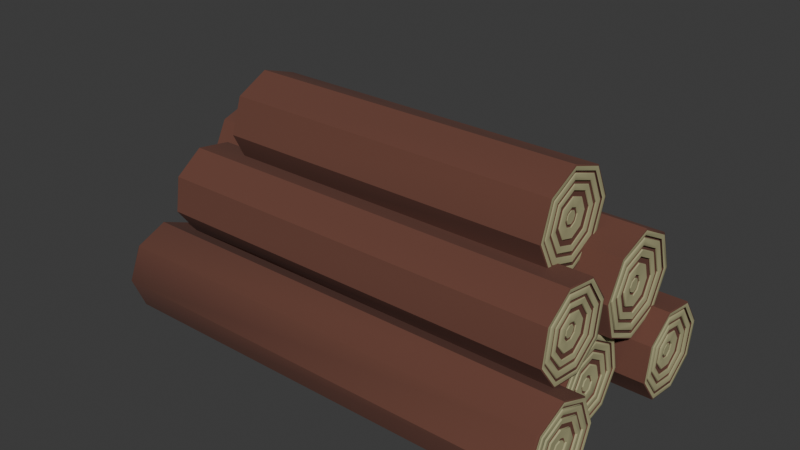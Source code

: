 # Source: baumstamm_stapel_low.blend  (saved by Blender 4.4.30; exported with 4.5.12 LTS)
import bpy
from mathutils import Matrix  # noqa: F401  (used for matrix-valued properties, if any)

bpy.ops.wm.read_factory_settings(use_empty=True)
scene = bpy.context.scene
scene.name = 'Scene'

# ---- collections
col_collection = bpy.data.collections.new('Collection'); scene.collection.children.link(col_collection)

# ---- materials (node trees are filled in below, after node groups)
mat_material = bpy.data.materials.new('Material')
mat_material_001 = bpy.data.materials.new('Material.001')

# ---- node groups
ng_smooth_by_angle = bpy.data.node_groups.new('Smooth by Angle', 'GeometryNodeTree')
_s = ng_smooth_by_angle.interface.new_socket(name='Mesh', in_out='OUTPUT', socket_type='NodeSocketGeometry')
_s = ng_smooth_by_angle.interface.new_socket(name='Mesh', in_out='INPUT', socket_type='NodeSocketGeometry')
_s = ng_smooth_by_angle.interface.new_socket(name='Angle', in_out='INPUT', socket_type='NodeSocketFloat')
_s.subtype = 'ANGLE'
_s.default_value = 0.5236
_s.min_value = 0.0
_s.max_value = 3.142
_s.description = 'Maximum face angle for smooth edges'
_s = ng_smooth_by_angle.interface.new_socket(name='Ignore Sharpness', in_out='INPUT', socket_type='NodeSocketBool')
_s.force_non_field = True
ng_smooth_by_angle.description = 'Set the sharpness of mesh edges based on the angle between the neighboring faces'
ng_smooth_by_angle.is_modifier = True
_N = ng_smooth_by_angle.nodes; _L = ng_smooth_by_angle.links
n0 = _N.new('GeometryNodeSetShadeSmooth'); n0.name = 'Set Shade Smooth'; n0.location = (120, -80)
n0.domain = 'EDGE'
n1 = _N.new('GeometryNodeSetShadeSmooth'); n1.name = 'Set Shade Smooth.001'; n1.location = (300, -80)
n2 = _N.new('NodeGroupOutput'); n2.name = 'Group Output'; n2.location = (480, -80)
n3 = _N.new('GeometryNodeInputMeshEdgeAngle'); n3.name = 'Edge Angle'; n3.location = (-440, -240)
n4 = _N.new('NodeGroupInput'); n4.name = 'Group Input'; n4.location = (-80, -80)
n5 = _N.new('GeometryNodeInputEdgeSmooth'); n5.name = 'Is Edge Smooth'; n5.location = (-260, -120)
n6 = _N.new('GeometryNodeInputShadeSmooth'); n6.name = 'Is Shade Smooth'; n6.location = (-440, -397)
n7 = _N.new('FunctionNodeCompare'); n7.name = 'Compare'; n7.location = (-260, -260)
n7.operation = 'LESS_EQUAL'
n7.inputs[6].default_value = (0.0, 0.0, 0.0, 0.0)
n7.inputs[7].default_value = (0.0, 0.0, 0.0, 0.0)
n8 = _N.new('FunctionNodeBooleanMath'); n8.name = 'Boolean Math.001'; n8.location = (-80, -260)
n9 = _N.new('NodeGroupInput'); n9.name = 'Group Input.001'; n9.location = (-440, -329)
n10 = _N.new('NodeGroupInput'); n10.name = 'Group Input.002'; n10.location = (-259, -189)
n11 = _N.new('FunctionNodeBooleanMath'); n11.name = 'Boolean Math'; n11.location = (-80, -149)
n11.operation = 'OR'
n12 = _N.new('FunctionNodeBooleanMath'); n12.name = 'Boolean Math.002'; n12.location = (-260, -380)
n12.operation = 'OR'
n13 = _N.new('NodeGroupInput'); n13.name = 'Group Input.003'; n13.location = (-440, -460)
_L.new(n3.outputs[0], n7.inputs[0])
_L.new(n1.outputs[0], n2.inputs[0])
_L.new(n9.outputs[1], n7.inputs[1])
_L.new(n7.outputs[0], n8.inputs[0])
_L.new(n4.outputs[0], n0.inputs[0])
_L.new(n0.outputs[0], n1.inputs[0])
_L.new(n8.outputs[0], n0.inputs[2])
_L.new(n10.outputs[2], n11.inputs[1])
_L.new(n5.outputs[0], n11.inputs[0])
_L.new(n11.outputs[0], n0.inputs[1])
_L.new(n13.outputs[2], n12.inputs[1])
_L.new(n6.outputs[0], n12.inputs[0])
_L.new(n12.outputs[0], n8.inputs[1])
n2.is_active_output = True

# ---- material node trees
mat_material.use_nodes = True; mat_material.node_tree.nodes.clear()
_N = mat_material.node_tree.nodes; _L = mat_material.node_tree.links
n0 = _N.new('ShaderNodeBsdfPrincipled'); n0.name = 'Principled BSDF'; n0.location = (10, 300)
n0.inputs[0].default_value = (0.136, 0.05094, 0.0338, 1.0)
n0.inputs[2].default_value = 1.0
n1 = _N.new('ShaderNodeOutputMaterial'); n1.name = 'Material Output'; n1.location = (300, 300)
_L.new(n0.outputs[0], n1.inputs[0])
n1.is_active_output = True
mat_material_001.use_nodes = True; mat_material_001.node_tree.nodes.clear()
_N = mat_material_001.node_tree.nodes; _L = mat_material_001.node_tree.links
n0 = _N.new('ShaderNodeBsdfPrincipled'); n0.name = 'Principled BSDF'; n0.location = (10, 300)
n0.inputs[0].default_value = (0.3973, 0.3785, 0.2017, 1.0)
n0.inputs[2].default_value = 1.0
n1 = _N.new('ShaderNodeOutputMaterial'); n1.name = 'Material Output'; n1.location = (300, 300)
_L.new(n0.outputs[0], n1.inputs[0])
n1.is_active_output = True

# ---- world
world_world = bpy.data.worlds.new('World'); scene.world = world_world
world_world.use_nodes = True; world_world.node_tree.nodes.clear()
_N = world_world.node_tree.nodes; _L = world_world.node_tree.links
n0 = _N.new('ShaderNodeOutputWorld'); n0.name = 'World Output'; n0.location = (300, 300)
n1 = _N.new('ShaderNodeBackground'); n1.name = 'Background'; n1.location = (10, 300)
n1.inputs[0].default_value = (0.05088, 0.05088, 0.05088, 1.0)
_L.new(n1.outputs[0], n0.inputs[0])
n0.is_active_output = True
world_world.color = (0.05088, 0.05088, 0.05088)
world_world.use_sun_shadow = False
world_world.sun_shadow_jitter_overblur = 0.0

# ---- meshes
me_cylinder = bpy.data.meshes.new('Cylinder')
me_cylinder.from_pydata([(1.301, 0.1802, 0.1921), (1.301, 0.2606, 0.0001282), (1.31, 0.2493, 0.00712), (1.304, 0.252, -6.006e-05), (1.309, 0.1755, -0.1805), (1.301, 0.1804, -0.1919), (1.304, 0.1743, -0.1848), (1.309, -0.008781, -0.2555), (1.301, -0.01159, -0.2698), (1.303, -0.01059, -0.259), (1.3, -0.2014, -0.1897), (1.303, -0.1924, -0.1817), (1.308, -0.2609, 1.622e-05), (1.3, -0.2793, 3.711e-07), (1.303, -0.2667, 5.439e-07), (1.3, -0.2014, 0.1897), (1.303, -0.1927, 0.1816), (1.308, -0.008999, 0.2557), (1.301, -0.01159, 0.2698), (1.303, -0.01084, 0.2592), (1.309, 0.1679, 0.1864), (1.304, 0.1743, 0.1848), (1.316, 0.2176, 1.402e-05), (1.308, 0.2118, -2.515e-05), (1.317, 0.1559, -0.1578), (1.315, 0.1504, -0.1544), (1.307, -0.007124, -0.213), (1.316, -0.002741, -0.2209), (1.313, -0.004599, -0.2149), (1.315, -0.1576, -0.1547), (1.312, -0.1545, -0.1497), (1.306, -0.2158, 4.21e-07), (1.314, -0.2212, -2.666e-05), (1.312, -0.2156, 7.313e-07), (1.315, -0.1577, 0.1547), (1.312, -0.1545, 0.1497), (1.307, -0.007043, 0.213), (1.316, -0.002811, 0.2209), (1.313, -0.0046, 0.2149), (1.317, 0.1558, 0.1579), (1.315, 0.1504, 0.1544), (1.309, 0.2504, -0.00301), (1.318, 0.2443, -1.161e-06), (1.316, 0.2497, 7.175e-06), (1.318, 0.1703, -0.1753), (1.309, 0.1681, -0.1863), (1.316, 0.1742, -0.1798), (1.317, -0.005538, -0.2447), (1.315, -0.006071, -0.2516), (1.308, -0.1878, -0.1788), (1.315, -0.1804, -0.1752), (1.315, -0.2524, -4.746e-06), (1.308, -0.188, 0.1789), (1.315, -0.1804, 0.1752), (1.317, -0.005571, 0.2447), (1.315, -0.006067, 0.2516), (1.318, 0.1703, 0.1753), (1.309, 0.1755, 0.1804), (1.316, 0.1742, 0.1798), (1.309, 0.1922, 0.006977), (1.303, 0.1946, -6.48e-05), (1.308, 0.1933, -0.002989), (1.3, 0.1389, -0.1475), (1.302, 0.134, -0.1417), (1.306, -0.006287, -0.1937), (1.299, -0.009237, -0.2057), (1.301, -0.008052, -0.197), (1.298, -0.1531, -0.1435), (1.3, -0.1454, -0.1371), (1.305, -0.1955, 1.633e-05), (1.298, -0.2115, 4.62e-05), (1.3, -0.201, 2.5e-07), (1.298, -0.153, 0.1436), (1.3, -0.1457, 0.137), (1.306, -0.006506, 0.1938), (1.299, -0.009162, 0.2058), (1.301, -0.008321, 0.1971), (1.308, 0.1279, 0.1434), (1.302, 0.1341, 0.1418), (1.3, 0.2014, 6.206e-05), (1.303, 0.2079, -2.71e-05), (1.308, 0.1464, -0.1533), (1.303, 0.1437, -0.1523), (1.302, -0.008689, -0.212), (1.306, -0.1556, -0.1482), (1.301, -0.1568, -0.1478), (1.3, -0.2169, -5.201e-05), (1.306, -0.1555, 0.1483), (1.301, -0.1569, 0.1477), (1.302, -0.008827, 0.212), (1.3, 0.1389, 0.1476), (1.308, 0.1464, 0.1533), (1.303, 0.1436, 0.1524), (1.314, 0.1629, 1.489e-05), (1.313, 0.1136, -0.1137), (1.304, -0.00375, -0.1536), (1.311, -0.001027, -0.1567), (1.311, -0.1124, -0.1127), (1.309, -0.1095, -0.1077), (1.302, -0.153, 4.726e-07), (1.31, -0.1588, -2.186e-05), (1.308, -0.1532, 8.463e-07), (1.303, -0.1102, 0.1061), (1.311, -0.1125, 0.1127), (1.309, -0.1095, 0.1077), (1.311, -0.001083, 0.1567), (1.306, 0.1084, 0.1116), (1.313, 0.1135, 0.1138), (1.316, 0.1877, -1.059e-06), (1.314, 0.193, 7.037e-06), (1.316, 0.1305, -0.1328), (1.308, 0.1339, -0.1399), (1.314, 0.1343, -0.1372), (1.313, -0.002942, -0.1888), (1.305, -0.1411, -0.1344), (1.312, -0.1342, -0.1311), (1.311, -0.1876, -1.384e-06), (1.305, -0.1413, 0.1344), (1.312, -0.1342, 0.1311), (1.313, -0.002909, 0.1887), (1.316, 0.1304, 0.1328), (1.308, 0.1354, 0.1377), (1.314, 0.1343, 0.1372), (1.299, 0.1272, -0.0003652), (1.305, 0.125, 0.006682), (1.305, 0.1259, -0.00317), (1.298, 0.08774, -0.09039), (1.302, -0.001437, -0.1206), (1.296, -0.002807, -0.1243), (1.295, -0.08933, -0.08647), (1.3, -0.1184, 1.487e-05), (1.294, -0.1247, 3.879e-07), (1.295, -0.08972, 0.08625), (1.302, -0.001714, 0.1207), (1.296, -0.003181, 0.1245), (1.304, 0.08195, 0.09152), (1.298, 0.08861, 0.08981), (1.306, 0.157, -6.253e-05), (1.3, 0.1514, -7.928e-05), (1.299, 0.1049, -0.1098), (1.306, 0.1084, -0.1116), (1.298, -0.005358, -0.1517), (1.297, -0.111, -0.1051), (1.303, -0.1103, -0.106), (1.297, -0.1536, -0.0001052), (1.297, -0.1112, 0.105), (1.298, -0.005613, 0.1518), (1.304, -0.003674, 0.1535), (1.299, 0.1047, 0.1101), (1.309, 0.07105, 1.557e-05), (1.3, 0.04878, -0.03756), (1.307, 0.05179, -0.0419), (1.306, 0.009272, -0.05853), (1.297, -0.0323, -0.03794), (1.304, -0.03244, -0.04022), (1.302, -0.04905, 2.221e-05), (1.297, -0.03222, 0.03799), (1.304, -0.03249, 0.04016), (1.306, 0.009183, 0.05852), (1.301, 0.04887, 0.03747), (1.307, 0.05178, 0.0419), (1.313, 0.1211, -1.021e-06), (1.311, 0.126, 8.006e-06), (1.312, 0.08476, -0.08212), (1.304, 0.08753, -0.0883), (1.31, 0.08808, -0.08606), (1.309, 0.001712, -0.1166), (1.301, -0.08497, -0.08288), (1.307, -0.07898, -0.08037), (1.306, -0.1117, 4.459e-05), (1.3, -0.08522, 0.08284), (1.307, -0.07898, 0.08028), (1.309, 0.001664, 0.1166), (1.312, 0.08476, 0.08208), (1.304, 0.08916, 0.08602), (1.31, 0.08808, 0.08606), (1.294, 0.05691, 3.964e-07), (1.301, 0.05038, 0.006594), (1.296, 0.05209, -6.481e-05), (1.301, 0.05159, -0.002476), (1.293, 0.04089, -0.03506), (1.295, 0.03809, -0.03035), (1.299, 0.009378, -0.04043), (1.292, 0.005283, -0.04894), (1.294, 0.007397, -0.04263), (1.29, -0.0296, -0.03357), (1.292, -0.02333, -0.02948), (1.296, -0.03177, -9.646e-06), (1.291, -0.0355, 4.158e-07), (1.292, -0.02355, 0.02935), (1.299, 0.009417, 0.04055), (1.294, 0.007178, 0.04268), (1.3, 0.03215, 0.03264), (1.295, 0.03808, 0.03043), (1.301, 0.06549, -3.226e-05), (1.296, 0.06194, -2.414e-05), (1.296, 0.04413, -0.04019), (1.3, 0.007181, -0.05535), (1.294, 0.005376, -0.0539), (1.292, -0.03287, -0.03698), (1.288, -0.04342, 4.041e-07), (1.296, -0.04781, -3.231e-07), (1.291, -0.04795, -3.432e-05), (1.29, -0.0296, 0.03357), (1.292, -0.03294, 0.03691), (1.292, 0.005283, 0.04894), (1.3, 0.007264, 0.05534), (1.294, 0.005262, 0.05388), (1.293, 0.04089, 0.03506), (1.296, 0.04397, 0.04024), (1.306, 0.05167, -9.143e-05), (1.3, 0.03909, -0.02867), (1.306, 0.03956, -0.02679), (1.305, 0.01165, -0.03844), (1.297, -0.01989, -0.02791), (1.303, -0.01619, -0.02675), (1.301, -0.02755, 4.746e-05), (1.303, -0.0165, 0.02662), (1.297, -0.02009, 0.02796), (1.305, 0.01168, 0.03792), (1.306, 0.03975, 0.027), (1.3, 0.04044, 0.02663), (1.318, 0.2918, -6.054e-07), (1.316, 0.2965, 5.148e-05), (1.319, 0.2034, -0.2093), (1.314, 0.208, -0.2157), (1.318, -0.006562, -0.296), (1.316, -0.006674, -0.3025), (1.318, -0.2136, -0.2075), (1.314, -0.2223, -0.2146), (1.317, -0.3059, -1.454e-05), (1.318, -0.2122, 0.2087), (1.314, -0.2223, 0.2145), (1.318, -0.006558, 0.296), (1.316, -0.006765, 0.3025), (1.318, 0.2054, 0.2094), (1.318, 0.2716, 5.144e-08), (1.316, 0.2662, 0.0001041), (1.316, 0.1857, -0.1918), (1.318, 0.1905, -0.1951), (1.315, -0.006242, -0.2694), (1.317, -0.004755, -0.2744), (1.315, -0.1956, -0.1891), (1.317, -0.1982, -0.1933), (1.315, -0.273, -0.0002016), (1.317, -0.2778, 1.058e-06), (1.315, -0.1958, 0.1888), (1.317, -0.1981, 0.1934), (1.315, -0.006581, 0.2693), (1.317, -0.004753, 0.2744), (1.316, 0.1855, 0.192), (1.318, 0.1906, 0.195), (1.307, -0.2251, -0.2168), (1.31, -0.3135, -0.0002836), (1.307, -0.2251, 0.2168), (1.314, 0.2078, 0.2158), (1.312, -0.00844, 0.3049), (1.312, -0.008026, -0.3047), (1.313, 0.2973, 0.0002631), (-1.301, 0.1804, 0.1918), (-1.301, 0.2606, -0.0001411), (-1.304, 0.252, 0.0001094), (-1.309, 0.1755, -0.1804), (-1.301, 0.1801, -0.1921), (-1.304, 0.1743, -0.1848), (-1.308, -0.008999, -0.2557), (-1.301, -0.01166, -0.2698), (-1.303, -0.01084, -0.2592), (-1.3, -0.2014, -0.1896), (-1.303, -0.1927, -0.1816), (-1.308, -0.2609, -1.479e-05), (-1.3, -0.2793, 5.942e-06), (-1.303, -0.2667, -4.257e-05), (-1.3, -0.2014, 0.1897), (-1.303, -0.1925, 0.1815), (-1.309, -0.008836, 0.2556), (-1.3, -0.01165, 0.2698), (-1.303, -0.01092, 0.259), (-1.31, 0.168, 0.1863), (-1.304, 0.1741, 0.1849), (-1.308, 0.2118, 7.059e-05), (-1.316, 0.2176, -1.336e-05), (-1.317, 0.1558, -0.1579), (-1.315, 0.1504, -0.1544), (-1.307, -0.00702, -0.213), (-1.316, -0.002811, -0.2209), (-1.313, -0.004596, -0.2149), (-1.315, -0.1577, -0.1547), (-1.312, -0.1545, -0.1497), (-1.306, -0.2158, 2.488e-06), (-1.314, -0.2212, 2.47e-05), (-1.312, -0.2156, -2.393e-07), (-1.315, -0.1576, 0.1548), (-1.312, -0.1545, 0.1497), (-1.307, -0.007124, 0.213), (-1.316, -0.002744, 0.2209), (-1.313, -0.004599, 0.2149), (-1.317, 0.1559, 0.1579), (-1.315, 0.1504, 0.1544), (-1.31, 0.2493, -0.00712), (-1.318, 0.2443, 0.0001208), (-1.309, 0.2504, 0.003049), (-1.316, 0.2498, 6.207e-05), (-1.318, 0.1703, -0.1753), (-1.309, 0.1679, -0.1864), (-1.316, 0.1742, -0.1798), (-1.317, -0.005571, -0.2447), (-1.315, -0.006068, -0.2516), (-1.315, -0.1804, -0.1752), (-1.308, -0.188, -0.1789), (-1.315, -0.2524, 2.229e-05), (-1.315, -0.1805, 0.1752), (-1.308, -0.1878, 0.1788), (-1.317, -0.005706, 0.2448), (-1.315, -0.006242, 0.2517), (-1.318, 0.1702, 0.1755), (-1.309, 0.1755, 0.1805), (-1.315, 0.1741, 0.1799), (-1.308, 0.1933, 0.003033), (-1.303, 0.1946, 0.0001189), (-1.3, 0.1389, -0.1476), (-1.302, 0.1341, -0.1418), (-1.306, -0.006506, -0.1938), (-1.299, -0.009149, -0.2058), (-1.301, -0.008321, -0.1971), (-1.298, -0.153, -0.1436), (-1.3, -0.1457, -0.137), (-1.305, -0.1955, -1.585e-05), (-1.298, -0.2115, -0.0001048), (-1.3, -0.201, -4.578e-05), (-1.298, -0.1531, 0.1434), (-1.3, -0.1456, 0.1369), (-1.306, -0.006343, 0.1937), (-1.299, -0.00941, 0.2057), (-1.301, -0.008427, 0.1969), (-1.308, 0.128, 0.1433), (-1.302, 0.1338, 0.1419), (-1.3, 0.2014, -1.899e-05), (-1.303, 0.2079, 4.052e-05), (-1.308, 0.1464, -0.1533), (-1.303, 0.1437, -0.1524), (-1.302, -0.00876, -0.212), (-1.306, -0.1555, -0.1483), (-1.301, -0.1568, -0.1478), (-1.3, -0.217, 3.441e-05), (-1.306, -0.1556, 0.1482), (-1.301, -0.1568, 0.1478), (-1.302, -0.008689, 0.212), (-1.3, 0.1389, 0.1476), (-1.308, 0.1464, 0.1533), (-1.303, 0.1437, 0.1523), (-1.314, 0.1629, -1.392e-05), (-1.313, 0.1135, -0.1138), (-1.311, -0.00108, -0.1567), (-1.311, -0.1125, -0.1127), (-1.309, -0.1095, -0.1077), (-1.302, -0.153, 1.706e-06), (-1.31, -0.1588, 1.824e-05), (-1.308, -0.1532, -7.777e-07), (-1.303, -0.1103, 0.106), (-1.311, -0.1124, 0.1127), (-1.309, -0.1095, 0.1077), (-1.313, 0.0007295, 0.1616), (-1.31, -0.00135, 0.1557), (-1.306, 0.1084, 0.1116), (-1.313, 0.1136, 0.1138), (-1.309, 0.1922, -0.006976), (-1.316, 0.1877, 0.0001445), (-1.314, 0.193, 7.519e-05), (-1.316, 0.1305, -0.1328), (-1.308, 0.1279, -0.1434), (-1.314, 0.1343, -0.1372), (-1.308, 0.1354, -0.1377), (-1.313, -0.002907, -0.1887), (-1.312, -0.1342, -0.1311), (-1.305, -0.1413, -0.1344), (-1.311, -0.1876, 2.041e-05), (-1.312, -0.1342, 0.1311), (-1.305, -0.1411, 0.1344), (-1.314, -0.003125, 0.1833), (-1.312, -0.00383, 0.1902), (-1.316, 0.1303, 0.133), (-1.308, 0.1354, 0.1378), (-1.314, 0.1342, 0.1374), (-1.305, 0.1259, 0.003223), (-1.299, 0.1272, 0.0004188), (-1.298, 0.08861, -0.08981), (-1.302, -0.001714, -0.1207), (-1.296, -0.00318, -0.1245), (-1.295, -0.08972, -0.08625), (-1.3, -0.1184, -1.488e-05), (-1.294, -0.1247, -6.36e-05), (-1.295, -0.0895, 0.08617), (-1.302, -0.00149, 0.1206), (-1.296, -0.003242, 0.1242), (-1.298, 0.08755, 0.09051), (-1.307, 0.1571, 6.527e-05), (-1.3, 0.1514, 2.194e-05), (-1.299, 0.1048, -0.11), (-1.306, 0.1084, -0.1116), (-1.298, -0.005575, -0.1518), (-1.304, -0.003653, -0.1535), (-1.297, -0.1111, -0.105), (-1.303, -0.1102, -0.1061), (-1.297, -0.1536, 9.105e-05), (-1.297, -0.111, 0.1051), (-1.298, -0.005352, 0.1517), (-1.304, -0.00375, 0.1536), (-1.299, 0.1048, 0.1098), (-1.309, 0.07104, -2.781e-05), (-1.301, 0.04892, -0.03746), (-1.307, 0.05177, -0.04185), (-1.3, 0.007263, -0.05534), (-1.306, 0.009291, -0.05853), (-1.297, -0.03222, -0.03799), (-1.304, -0.03239, -0.04027), (-1.302, -0.04906, -7.457e-05), (-1.297, -0.0323, 0.03794), (-1.304, -0.03243, 0.04028), (-1.306, 0.009364, 0.05856), (-1.3, 0.04878, 0.03756), (-1.307, 0.05181, 0.04186), (-1.305, 0.125, -0.006681), (-1.313, 0.1211, 0.0002588), (-1.311, 0.126, 8.92e-05), (-1.312, 0.08494, -0.08195), (-1.304, 0.08195, -0.09152), (-1.31, 0.08808, -0.08606), (-1.304, 0.08916, -0.08602), (-1.309, 0.001812, -0.1166), (-1.307, -0.0789, -0.08041), (-1.3, -0.08522, -0.08284), (-1.306, -0.1118, 5.595e-05), (-1.307, -0.07904, 0.08035), (-1.301, -0.08498, 0.08287), (-1.309, 0.001658, 0.1166), (-1.312, 0.08469, 0.08222), (-1.304, 0.08747, 0.08838), (-1.31, 0.08801, 0.08617), (-1.294, 0.05691, 3.964e-07), (-1.301, 0.05155, 0.002465), (-1.296, 0.05209, 7.722e-05), (-1.293, 0.04089, -0.03506), (-1.295, 0.03808, -0.03043), (-1.299, 0.0114, -0.04013), (-1.292, 0.005283, -0.04894), (-1.29, -0.0296, -0.03357), (-1.292, -0.02355, -0.02935), (-1.296, -0.0317, -7.947e-05), (-1.291, -0.0355, 1.964e-07), (-1.292, -0.02333, 0.02946), (-1.299, 0.009558, 0.04052), (-1.294, 0.007388, 0.04262), (-1.299, 0.03551, 0.0308), (-1.295, 0.03811, 0.03034), (-1.301, 0.06563, 4.885e-05), (-1.296, 0.06195, 5.008e-05), (-1.296, 0.04402, -0.04022), (-1.294, 0.005269, -0.05389), (-1.292, -0.03293, -0.03692), (-1.289, -0.04342, 4.041e-07), (-1.296, -0.04782, 3.827e-07), (-1.291, -0.04795, 3.313e-05), (-1.29, -0.0296, 0.03357), (-1.292, -0.03287, 0.03699), (-1.292, 0.005283, 0.04894), (-1.3, 0.007181, 0.05535), (-1.294, 0.005376, 0.0539), (-1.293, 0.04089, 0.03506), (-1.296, 0.04413, 0.04019), (-1.301, 0.05038, -0.006644), (-1.307, 0.05165, 5.177e-05), (-1.3, 0.032, -0.03266), (-1.306, 0.03963, -0.02655), (-1.3, 0.04016, -0.02725), (-1.295, 0.006574, -0.04123), (-1.305, 0.01139, -0.03842), (-1.297, -0.02009, -0.02795), (-1.303, -0.0165, -0.02664), (-1.301, -0.02749, -1.961e-06), (-1.303, -0.0163, 0.02667), (-1.297, -0.01988, 0.02792), (-1.305, 0.01157, 0.03791), (-1.306, 0.03992, 0.02704), (-1.3, 0.04247, 0.02357), (-1.318, 0.2918, -4.676e-05), (-1.315, 0.297, -0.0004114), (-1.319, 0.2036, -0.2084), (-1.314, 0.2079, -0.2156), (-1.318, -0.006585, -0.2961), (-1.315, -0.007548, -0.303), (-1.318, -0.2124, -0.2075), (-1.314, -0.2221, -0.2145), (-1.317, -0.3055, 0.00053), (-1.318, -0.2124, 0.2077), (-1.314, -0.2223, 0.2145), (-1.318, -0.006564, 0.296), (-1.316, -0.006464, 0.3024), (-1.319, 0.2035, 0.2086), (-1.318, 0.2716, 1.719e-06), (-1.316, 0.2662, -7.659e-05), (-1.316, 0.1855, -0.192), (-1.318, 0.1906, -0.1952), (-1.315, -0.006457, -0.2693), (-1.317, -0.004745, -0.2744), (-1.315, -0.1957, -0.1889), (-1.317, -0.1983, -0.1934), (-1.315, -0.273, 0.000202), (-1.317, -0.2779, -1.196e-06), (-1.315, -0.1956, 0.1891), (-1.317, -0.1983, 0.1934), (-1.315, -0.006242, 0.2694), (-1.317, -0.004748, 0.2744), (-1.316, 0.1857, 0.1918), (-1.318, 0.1906, 0.1951), (-1.307, -0.2251, -0.2168), (-1.31, -0.3138, -0.0001554), (-1.307, -0.2251, 0.2168), (-1.314, 0.2082, 0.2153), (-1.312, -0.007764, 0.3049), (-1.307, -0.008262, -0.3068)], [], [(258, 225, 223), (212, 213, 215, 216, 217, 219, 220, 210), (3, 41, 2), (20, 21, 57), (46, 4, 45), (57, 58, 20), (60, 61, 59), (77, 78, 121), (1, 237, 238, 5), (121, 122, 77), (123, 125, 124), (135, 136, 174), (150, 151, 196), (160, 159, 209), (174, 175, 135), (178, 179, 177), (192, 193, 221), (179, 210, 177), (221, 220, 192), (48, 50, 47), (53, 55, 54), (22, 24, 25), (39, 22, 40), (112, 113, 110), (119, 122, 120), (96, 97, 98), (103, 105, 104), (165, 166, 163), (172, 175, 173), (196, 197, 198), (206, 209, 207), (257, 229, 227), (232, 256, 234), (255, 258, 223), (225, 257, 227), (256, 255, 234), (253, 232, 230), (229, 230, 228), (230, 232, 231), (253, 254, 232), (229, 257, 252), (229, 253, 230), (483, 482, 480, 479, 478, 476, 473, 471), (261, 301, 299), (304, 264, 262), (262, 305, 304), (317, 316, 278), (319, 318, 366), (370, 321, 372), (372, 371, 370), (383, 382, 335), (385, 384, 422), (426, 386, 428), (411, 410, 457), (420, 421, 469), (428, 427, 426), (441, 440, 470), (472, 443, 474), (454, 453, 484), (440, 471, 470), (474, 473, 472), (444, 476, 475), (308, 307, 306), (281, 297, 298), (373, 371, 369), (365, 362, 363), (429, 427, 425), (469, 466, 467), (518, 519, 497), (495, 516, 493), (493, 492, 491), (516, 515, 492), (517, 516, 495), (222, 224, 239, 236), (520, 515, 252, 257), (231, 233, 249, 247), (243, 228, 230, 245), (251, 235, 222, 236), (224, 226, 241, 239), (249, 233, 235, 251), (230, 231, 247, 245), (241, 226, 228, 243), (246, 248, 18, 15), (10, 242, 244, 13), (250, 237, 1, 0), (5, 238, 240, 8), (248, 250, 0, 18), (244, 246, 15, 13), (8, 240, 242, 10), (42, 22, 39, 56), (54, 37, 34, 53), (32, 29, 50, 51), (27, 24, 44, 47), (56, 39, 37, 54), (53, 34, 32, 51), (29, 27, 47, 50), (24, 22, 42, 44), (100, 97, 115, 116), (138, 123, 136, 148), (96, 94, 110, 113), (120, 107, 105, 119), (118, 103, 100, 116), (97, 96, 113, 115), (94, 93, 108, 110), (108, 93, 107, 120), (119, 105, 103, 118), (146, 134, 132, 145), (131, 129, 142, 144), (128, 126, 139, 141), (148, 136, 134, 146), (145, 132, 131, 144), (129, 128, 141, 142), (126, 123, 138, 139), (173, 160, 158, 172), (171, 157, 155, 169), (154, 152, 166, 168), (163, 151, 149, 161), (149, 160, 173, 161), (172, 158, 157, 171), (155, 154, 168, 169), (152, 151, 163, 166), (4, 41, 3, 6), (45, 4, 6), (2, 41, 43), (59, 61, 109), (124, 125, 162), (6, 3, 1, 5), (7, 45, 6, 9), (9, 6, 5, 8), (49, 7, 9, 11), (11, 9, 8, 10), (12, 49, 11, 14), (14, 11, 10, 13), (16, 52, 12, 14), (15, 16, 14, 13), (19, 17, 52, 16), (18, 19, 16, 15), (21, 20, 17, 19), (0, 21, 19, 18), (3, 2, 57, 21), (1, 3, 21, 0), (44, 42, 43, 46), (46, 43, 41, 4), (47, 44, 46, 48), (48, 46, 45, 7), (50, 48, 7, 49), (51, 50, 49, 12), (52, 53, 51, 12), (17, 55, 53, 52), (58, 56, 54, 55), (20, 58, 55, 17), (43, 42, 56, 58), (2, 43, 58, 57), (25, 81, 23, 22), (28, 26, 81, 25), (27, 28, 25, 24), (30, 84, 26, 28), (29, 30, 28, 27), (33, 31, 84, 30), (32, 33, 30, 29), (87, 31, 33, 35), (35, 33, 32, 34), (36, 87, 35, 38), (38, 35, 34, 37), (91, 36, 38, 40), (40, 38, 37, 39), (23, 91, 40, 22), (62, 79, 80, 82), (81, 82, 80, 23), (83, 65, 62, 82), (26, 83, 82, 81), (85, 67, 65, 83), (84, 85, 83, 26), (86, 70, 67, 85), (31, 86, 85, 84), (72, 70, 86, 88), (88, 86, 31, 87), (75, 72, 88, 89), (89, 88, 87, 36), (90, 75, 89, 92), (92, 89, 36, 91), (80, 79, 90, 92), (80, 92, 91, 23), (111, 61, 60, 63), (63, 60, 79, 62), (64, 111, 63, 66), (66, 63, 62, 65), (114, 64, 66, 68), (68, 66, 65, 67), (69, 114, 68, 71), (71, 68, 67, 70), (73, 117, 69, 71), (72, 73, 71, 70), (76, 74, 117, 73), (75, 76, 73, 72), (78, 77, 74, 76), (90, 78, 76, 75), (60, 59, 121, 78), (79, 60, 78, 90), (110, 108, 109, 112), (112, 109, 61, 111), (113, 112, 111, 64), (115, 113, 64, 114), (116, 115, 114, 69), (117, 118, 116, 69), (74, 119, 118, 117), (77, 122, 119, 74), (109, 108, 120, 122), (59, 109, 122, 121), (94, 140, 137, 93), (96, 95, 140, 94), (98, 143, 95, 96), (101, 99, 143, 98), (100, 101, 98, 97), (102, 99, 101, 104), (104, 101, 100, 103), (147, 102, 104, 105), (106, 147, 105, 107), (137, 106, 107, 93), (140, 139, 138, 137), (95, 141, 139, 140), (143, 142, 141, 95), (99, 144, 142, 143), (145, 144, 99, 102), (146, 145, 102, 147), (148, 146, 147, 106), (138, 148, 106, 137), (164, 125, 123, 126), (127, 164, 126, 128), (167, 127, 128, 129), (130, 167, 129, 131), (132, 170, 130, 131), (134, 133, 170, 132), (136, 135, 133, 134), (123, 124, 174, 136), (163, 161, 162, 165), (165, 162, 125, 164), (166, 165, 164, 127), (168, 166, 127, 167), (169, 168, 167, 130), (170, 171, 169, 130), (133, 172, 171, 170), (135, 175, 172, 133), (162, 161, 173, 175), (124, 162, 175, 174), (151, 150, 194, 149), (152, 197, 196, 151), (154, 153, 197, 152), (155, 201, 153, 154), (156, 201, 155, 157), (206, 156, 157, 158), (209, 206, 158, 160), (194, 159, 160, 149), (180, 176, 195, 196), (150, 196, 195, 194), (198, 183, 180, 196), (199, 185, 183, 198), (153, 199, 198, 197), (202, 200, 185, 199), (201, 202, 199, 153), (203, 200, 202, 204), (204, 202, 201, 156), (205, 203, 204, 207), (207, 204, 156, 206), (208, 205, 207, 209), (195, 176, 208, 209), (195, 209, 159, 194), (211, 179, 178, 181), (181, 178, 176, 180), (182, 211, 181, 184), (184, 181, 180, 183), (214, 182, 184, 186), (186, 184, 183, 185), (187, 214, 186, 188), (188, 186, 185, 200), (189, 218, 187, 188), (203, 189, 188, 200), (191, 190, 218, 189), (205, 191, 189, 203), (193, 192, 190, 191), (208, 193, 191, 205), (178, 177, 221, 193), (176, 178, 193, 208), (212, 210, 179, 211), (213, 212, 211, 182), (215, 213, 182, 214), (216, 215, 214, 187), (218, 217, 216, 187), (190, 219, 217, 218), (192, 220, 219, 190), (177, 210, 220, 221), (516, 517, 254, 253), (225, 224, 222, 223), (226, 224, 225, 227), (229, 228, 226, 227), (518, 486, 258, 255), (519, 518, 255, 256), (233, 231, 232, 234), (515, 516, 253, 252), (255, 235, 233, 234), (486, 488, 225, 258), (222, 235, 255, 223), (239, 238, 237, 236), (241, 240, 238, 239), (243, 242, 240, 241), (245, 244, 242, 243), (246, 244, 245, 247), (248, 246, 247, 249), (250, 248, 249, 251), (237, 250, 251, 236), (517, 519, 256, 254), (260, 263, 501, 500), (253, 229, 252), (232, 254, 256), (502, 487, 485, 499), (512, 496, 494, 510), (506, 508, 493, 491), (514, 499, 485, 498), (504, 489, 487, 502), (512, 514, 498, 496), (510, 494, 493, 508), (504, 506, 491, 489), (276, 511, 509, 273), (268, 271, 507, 505), (260, 500, 513, 259), (263, 266, 503, 501), (259, 513, 511, 276), (273, 509, 507, 271), (266, 268, 505, 503), (300, 315, 297, 281), (313, 311, 292, 295), (308, 287, 290, 310), (303, 282, 285, 306), (315, 313, 295, 297), (311, 310, 290, 292), (306, 285, 287, 308), (300, 281, 282, 303), (374, 354, 357, 376), (397, 408, 395, 385), (369, 352, 353, 373), (381, 379, 362, 365), (377, 376, 357, 360), (373, 353, 354, 374), (367, 351, 352, 369), (367, 381, 365, 351), (379, 377, 360, 362), (406, 405, 392, 394), (402, 389, 391, 404), (398, 386, 388, 400), (408, 406, 394, 395), (405, 404, 391, 392), (400, 388, 389, 402), (397, 385, 386, 398), (436, 435, 419, 421), (433, 432, 416, 418), (429, 413, 415, 430), (425, 423, 409, 411), (436, 421, 409, 423), (435, 433, 418, 419), (430, 415, 416, 432), (425, 411, 413, 429), (261, 299, 262, 264), (278, 316, 279), (299, 301, 302), (335, 382, 336), (366, 318, 368), (422, 384, 424), (484, 453, 483), (260, 261, 264, 263), (264, 304, 265, 267), (263, 264, 267, 266), (267, 265, 309, 269), (266, 267, 269, 268), (269, 309, 270, 272), (268, 269, 272, 271), (274, 272, 270, 312), (273, 271, 272, 274), (277, 274, 312, 275), (276, 273, 274, 277), (279, 277, 275, 278), (259, 276, 277, 279), (261, 279, 316, 301), (260, 259, 279, 261), (302, 300, 303, 305), (299, 302, 305, 262), (305, 303, 306, 307), (304, 305, 307, 265), (265, 307, 308, 309), (309, 308, 310, 270), (312, 270, 310, 311), (275, 312, 311, 314), (311, 313, 314), (317, 314, 313, 315), (278, 275, 314, 317), (302, 317, 315, 300), (301, 316, 317, 302), (283, 281, 280, 339), (286, 283, 339, 284), (281, 283, 282), (285, 282, 283, 286), (288, 286, 284, 342), (287, 285, 286, 288), (291, 288, 342, 289), (290, 287, 288, 291), (291, 289, 345, 293), (290, 291, 293, 292), (293, 345, 294, 296), (292, 293, 296, 295), (296, 294, 349, 298), (295, 296, 298, 297), (298, 349, 280, 281), (338, 337, 320, 340), (339, 280, 338, 340), (341, 340, 320, 323), (284, 339, 340, 341), (343, 341, 323, 325), (342, 284, 341, 343), (344, 343, 325, 328), (289, 342, 343, 344), (344, 328, 330, 346), (289, 344, 346, 345), (346, 330, 333, 347), (345, 346, 347, 294), (347, 333, 348, 350), (294, 347, 350, 349), (338, 350, 348, 337), (349, 350, 338, 280), (319, 366, 372, 321), (337, 319, 321, 320), (321, 370, 322, 324), (320, 321, 324, 323), (324, 322, 375, 326), (323, 324, 326, 325), (326, 375, 327, 329), (325, 326, 329, 328), (331, 329, 327, 378), (330, 328, 329, 331), (334, 331, 378, 332), (333, 330, 331, 334), (336, 334, 332, 335), (348, 333, 334, 336), (319, 336, 382, 318), (337, 348, 336, 319), (368, 367, 369, 371), (366, 368, 371, 372), (370, 371, 373, 322), (322, 373, 374, 375), (375, 374, 376, 327), (378, 327, 376, 377), (332, 378, 377, 380), (377, 379, 380), (383, 380, 379, 381), (335, 332, 380, 383), (368, 383, 381, 367), (318, 382, 383, 368), (352, 351, 396, 399), (353, 352, 399, 401), (355, 353, 401, 403), (358, 355, 403, 356), (353, 355, 354), (357, 354, 355, 358), (358, 356, 359, 361), (357, 358, 361, 360), (361, 359, 407, 363), (360, 361, 363, 362), (363, 407, 364, 365), (365, 364, 396, 351), (399, 396, 397, 398), (401, 399, 398, 400), (403, 401, 400, 402), (356, 403, 402, 404), (356, 404, 405, 359), (359, 405, 406, 407), (407, 406, 408, 364), (364, 408, 397, 396), (385, 422, 428, 386), (386, 426, 387, 388), (388, 387, 431, 389), (389, 431, 390, 391), (392, 391, 390, 434), (394, 392, 434, 393), (395, 394, 393, 437), (385, 395, 437, 384), (424, 423, 425, 427), (422, 424, 427, 428), (426, 427, 429, 387), (387, 429, 430, 431), (431, 430, 432, 390), (434, 390, 432, 433), (393, 434, 433, 435), (437, 393, 435, 438), (435, 436, 438), (424, 438, 436, 423), (384, 437, 438, 424), (411, 409, 455, 410), (413, 411, 457, 412), (415, 413, 412, 414), (416, 415, 414, 461), (416, 461, 417, 418), (418, 417, 466, 419), (419, 466, 469, 421), (421, 420, 455, 409), (456, 439, 442, 457), (410, 455, 456, 457), (458, 457, 442, 445), (459, 458, 445, 446), (457, 458, 412), (414, 412, 458, 459), (462, 459, 446, 460), (461, 414, 459, 462), (462, 460, 463, 464), (461, 462, 464, 417), (464, 463, 465, 467), (417, 464, 467, 466), (467, 465, 468, 469), (456, 469, 468, 439), (420, 469, 456, 455), (441, 470, 474, 443), (439, 441, 443, 442), (443, 472, 444, 475), (442, 443, 475, 445), (445, 475, 447, 446), (477, 447, 475), (447, 477, 448, 449), (446, 447, 449, 460), (450, 449, 448, 481), (463, 460, 449, 450), (452, 450, 481, 451), (465, 463, 450, 452), (454, 452, 451, 453), (468, 465, 452, 454), (441, 454, 484, 440), (439, 468, 454, 441), (470, 471, 473, 474), (472, 473, 476, 444), (475, 476, 478, 477), (477, 478, 479, 448), (481, 448, 479, 480), (451, 481, 480, 482), (453, 451, 482, 483), (440, 484, 483, 471), (488, 486, 485, 487), (495, 497, 519), (488, 487, 489, 490), (492, 490, 489, 491), (495, 494, 496, 497), (493, 494, 495), (518, 497, 496, 498), (518, 498, 485, 486), (502, 499, 500, 501), (504, 502, 501, 503), (506, 504, 503, 505), (508, 506, 505, 507), (508, 507, 509, 510), (510, 509, 511, 512), (512, 511, 513, 514), (514, 513, 500, 499), (520, 490, 492, 515), (490, 520, 488), (225, 488, 520, 257), (519, 517, 495), (492, 493, 516)])
me_cylinder.polygons.foreach_set('use_smooth', [True] * 562)
me_cylinder.polygons.foreach_set('material_index', [0, 1, 0, 0, 1, 1, 0, 0, 0, 1, 0, 0, 1, 1, 1, 0, 0, 1, 1, 1, 1, 1, 1, 1, 1, 1, 1, 1, 1, 0, 0, 0, 0, 0, 0, 0, 0, 0, 0, 0, 0, 0, 1, 0, 0, 1, 1, 0, 0, 1, 1, 0, 0, 1, 1, 1, 0, 0, 0, 1, 1, 1, 1, 1, 1, 1, 1, 0, 0, 0, 0, 0, 0, 1, 0, 1, 1, 1, 1, 1, 1, 1, 0, 0, 0, 0, 0, 0, 0, 1, 1, 1, 1, 1, 1, 1, 1, 1, 0, 1, 1, 1, 1, 1, 1, 1, 0, 0, 0, 0, 0, 0, 0, 1, 1, 1, 1, 1, 1, 1, 1, 0, 0, 1, 1, 1, 0, 0, 0, 0, 0, 0, 0, 0, 0, 0, 0, 0, 0, 0, 0, 1, 1, 1, 1, 1, 1, 1, 1, 1, 1, 1, 1, 1, 1, 1, 1, 1, 1, 1, 1, 1, 1, 1, 1, 1, 1, 0, 0, 0, 0, 0, 0, 0, 0, 0, 0, 0, 0, 0, 0, 0, 0, 0, 0, 0, 0, 0, 0, 0, 0, 0, 0, 0, 0, 0, 0, 0, 0, 1, 1, 1, 1, 1, 1, 1, 1, 1, 1, 1, 1, 1, 1, 1, 1, 1, 1, 1, 1, 0, 0, 0, 0, 0, 0, 0, 0, 0, 0, 0, 0, 0, 0, 0, 0, 1, 1, 1, 1, 1, 1, 1, 1, 1, 1, 1, 1, 1, 1, 1, 1, 1, 1, 0, 0, 0, 0, 0, 0, 0, 0, 0, 0, 0, 0, 0, 0, 0, 0, 0, 0, 0, 0, 0, 0, 0, 0, 0, 0, 0, 0, 0, 0, 1, 1, 1, 1, 1, 1, 1, 1, 0, 0, 0, 0, 0, 0, 0, 0, 0, 0, 0, 1, 1, 1, 1, 1, 1, 1, 1, 0, 0, 0, 0, 1, 1, 1, 1, 1, 1, 1, 1, 0, 0, 0, 0, 0, 0, 0, 1, 1, 1, 1, 1, 1, 1, 1, 1, 0, 1, 1, 1, 1, 1, 1, 1, 0, 0, 0, 0, 0, 0, 0, 1, 1, 1, 1, 1, 1, 1, 1, 0, 0, 1, 0, 1, 1, 1, 0, 0, 0, 0, 0, 0, 0, 0, 0, 0, 0, 0, 0, 0, 0, 1, 1, 1, 1, 1, 1, 1, 1, 1, 1, 1, 1, 1, 1, 1, 1, 1, 1, 1, 1, 1, 1, 1, 1, 1, 1, 1, 1, 0, 0, 0, 0, 0, 0, 0, 0, 0, 0, 0, 0, 0, 0, 0, 0, 0, 0, 0, 0, 0, 0, 0, 0, 0, 0, 0, 0, 0, 0, 0, 0, 1, 1, 1, 1, 1, 1, 1, 1, 1, 1, 1, 1, 1, 1, 1, 1, 1, 1, 1, 1, 1, 1, 1, 1, 0, 0, 0, 0, 0, 0, 0, 0, 0, 0, 0, 0, 0, 0, 0, 0, 1, 1, 1, 1, 1, 1, 1, 1, 1, 1, 1, 1, 1, 1, 1, 1, 1, 1, 1, 0, 0, 0, 0, 0, 0, 0, 0, 0, 0, 0, 0, 0, 0, 0, 0, 0, 0, 0, 0, 0, 0, 0, 0, 0, 0, 0, 0, 0, 0, 0, 1, 1, 1, 1, 1, 1, 1, 1, 0, 0, 0, 0, 0, 0, 0, 0, 1, 1, 1, 1, 1, 1, 1, 1, 0, 0, 0, 0, 0])
_uv = me_cylinder.uv_layers.new(name='UVMap')
_uv.uv.foreach_set('vector', [0.7507, 0.4897, 0.9196, 0.4186, 0.7499, 0.4884, 0.781, 0.2817, 0.7946, 0.2504, 0.7816, 0.2186, 0.7501, 0.205, 0.7183, 0.2183, 0.7057, 0.2502, 0.7191, 0.2817, 0.7502, 0.2946, 0.75, 0.4796, 0.7526, 0.4793, 0.7436, 0.4777, 0.5845, 0.4065, 0.5875, 0.4122, 0.589, 0.4137, 0.9117, 0.4112, 0.9111, 0.4136, 0.9155, 0.4065, 0.589, 0.4137, 0.5883, 0.4112, 0.5845, 0.4065, 0.75, 0.4453, 0.7529, 0.4449, 0.743, 0.4432, 0.6084, 0.3817, 0.6117, 0.3879, 0.6133, 0.3895, 0.75, 0.4897, 0.75, 0.4894, 0.9198, 0.4194, 0.9195, 0.4195, 0.6133, 0.3895, 0.6126, 0.3868, 0.6084, 0.3817, 0.75, 0.3798, 0.7532, 0.3785, 0.743, 0.377, 0.6553, 0.3349, 0.6577, 0.3419, 0.6603, 0.3427, 0.7922, 0.2954, 0.7944, 0.2952, 0.7947, 0.2922, 0.7056, 0.2952, 0.7078, 0.2954, 0.7052, 0.292, 0.6603, 0.3427, 0.6593, 0.3397, 0.6553, 0.3349, 0.75, 0.2958, 0.7525, 0.2956, 0.743, 0.2937, 0.7142, 0.276, 0.7177, 0.2824, 0.7205, 0.2843, 0.7525, 0.2956, 0.7502, 0.2946, 0.743, 0.2937, 0.7205, 0.2843, 0.7191, 0.2817, 0.7142, 0.276, 0.9785, 0.2493, 0.9098, 0.08957, 0.9708, 0.249, 0.5902, 0.08957, 0.5215, 0.2493, 0.5292, 0.2489, 0.75, 0.4468, 0.8918, 0.3927, 0.888, 0.3877, 0.6081, 0.3927, 0.75, 0.4468, 0.612, 0.3877, 0.8874, 0.3868, 0.9423, 0.2492, 0.8818, 0.3807, 0.5577, 0.2492, 0.6126, 0.3868, 0.6181, 0.3807, 0.9107, 0.25, 0.8682, 0.1334, 0.8627, 0.1372, 0.6319, 0.1334, 0.5893, 0.25, 0.6373, 0.1372, 0.8407, 0.3397, 0.876, 0.2494, 0.8351, 0.3336, 0.624, 0.2494, 0.6593, 0.3397, 0.6648, 0.3336, 0.7947, 0.2922, 0.8115, 0.2498, 0.8119, 0.2498, 0.6885, 0.2497, 0.7052, 0.292, 0.6881, 0.2497, 0.99, 0.2501, 0.9197, 0.08042, 0.9884, 0.2494, 0.581, 0.08006, 0.5104, 0.2491, 0.5115, 0.2493, 0.5803, 0.4183, 0.7507, 0.4897, 0.7499, 0.4884, 0.9196, 0.4186, 0.99, 0.2501, 0.9884, 0.2494, 0.5104, 0.2491, 0.5803, 0.4183, 0.5115, 0.2493, 0.7502, 0.0101, 0.581, 0.08006, 0.7501, 0.01113, 0.9197, 0.08042, 0.7501, 0.01113, 0.9188, 0.08005, 0.7501, 0.01113, 0.581, 0.08006, 0.58, 0.08074, 0.7502, 0.0101, 0.5803, 0.08029, 0.581, 0.08006, 0.9197, 0.08042, 0.99, 0.2501, 0.9197, 0.08029, 0.9197, 0.08042, 0.7502, 0.0101, 0.7501, 0.01113, 0.719, 0.282, 0.7057, 0.2501, 0.7183, 0.2185, 0.7501, 0.205, 0.7817, 0.2183, 0.7946, 0.2502, 0.7807, 0.2815, 0.7499, 0.2947, 0.75, 0.4796, 0.7474, 0.4793, 0.7564, 0.4777, 0.9155, 0.4065, 0.9125, 0.4122, 0.911, 0.4137, 0.911, 0.4137, 0.9117, 0.4112, 0.9155, 0.4065, 0.5882, 0.411, 0.5889, 0.4136, 0.5845, 0.4065, 0.7499, 0.4453, 0.7471, 0.4449, 0.757, 0.4432, 0.8916, 0.3817, 0.8883, 0.3879, 0.8867, 0.3895, 0.8867, 0.3895, 0.8874, 0.3868, 0.8916, 0.3817, 0.6125, 0.3867, 0.6132, 0.3894, 0.6084, 0.3817, 0.7499, 0.3797, 0.7468, 0.3785, 0.757, 0.377, 0.8447, 0.3349, 0.8423, 0.3419, 0.8397, 0.3427, 0.7943, 0.2952, 0.7921, 0.2954, 0.7947, 0.2921, 0.7078, 0.2954, 0.7056, 0.2952, 0.7053, 0.2922, 0.8397, 0.3427, 0.8407, 0.3397, 0.8447, 0.3349, 0.75, 0.2958, 0.7475, 0.2955, 0.757, 0.2937, 0.7858, 0.276, 0.7823, 0.2824, 0.7804, 0.284, 0.7177, 0.2825, 0.7158, 0.2798, 0.724, 0.2858, 0.7475, 0.2955, 0.7499, 0.2947, 0.757, 0.2937, 0.7804, 0.284, 0.7807, 0.2815, 0.7858, 0.276, 0.7954, 0.2528, 0.7946, 0.2502, 0.7953, 0.2486, 0.9098, 0.08957, 0.9785, 0.2493, 0.9708, 0.2489, 0.75, 0.4468, 0.6082, 0.3927, 0.612, 0.3877, 0.9423, 0.2492, 0.8874, 0.3868, 0.8819, 0.3807, 0.6363, 0.3639, 0.584, 0.2513, 0.5907, 0.2497, 0.8759, 0.2494, 0.8407, 0.3397, 0.8351, 0.3337, 0.7053, 0.2922, 0.6885, 0.2498, 0.6881, 0.2498, 0.5806, 0.419, 0.5104, 0.2491, 0.5115, 0.2496, 0.581, 0.08005, 0.7502, 0.01009, 0.7497, 0.011, 0.7497, 0.011, 0.9197, 0.08053, 0.9194, 0.08048, 0.7502, 0.01009, 0.9197, 0.08029, 0.9197, 0.08053, 0.5803, 0.08029, 0.7502, 0.01009, 0.581, 0.08005, 0.75, 0.4894, 0.9201, 0.419, 0.9193, 0.4195, 0.75, 0.4893, 0.99, 0.25, 0.9197, 0.08029, 0.9197, 0.08029, 0.99, 0.2501, 0.58, 0.08074, 0.5105, 0.249, 0.5108, 0.2502, 0.5805, 0.08092, 0.9195, 0.08075, 0.9188, 0.08005, 0.7501, 0.01113, 0.75, 0.01093, 0.5809, 0.4195, 0.5807, 0.4194, 0.75, 0.4894, 0.75, 0.4893, 0.9201, 0.419, 0.9895, 0.249, 0.9892, 0.2502, 0.9193, 0.4195, 0.5108, 0.2502, 0.5105, 0.249, 0.5807, 0.4194, 0.5809, 0.4195, 0.7501, 0.01113, 0.58, 0.08074, 0.5805, 0.08092, 0.75, 0.01093, 0.9892, 0.2502, 0.9895, 0.249, 0.9188, 0.08005, 0.9195, 0.08075, 0.5803, 0.08037, 0.51, 0.25, 0.5102, 0.25, 0.5804, 0.08037, 0.9196, 0.08037, 0.9194, 0.08018, 0.7498, 0.01007, 0.75, 0.01015, 0.5804, 0.4197, 0.75, 0.4894, 0.75, 0.4897, 0.5805, 0.4195, 0.9195, 0.4195, 0.9198, 0.4194, 0.9899, 0.2497, 0.9898, 0.25, 0.51, 0.25, 0.5804, 0.4197, 0.5805, 0.4195, 0.5102, 0.25, 0.7498, 0.01007, 0.5803, 0.08037, 0.5804, 0.08037, 0.75, 0.01015, 0.9898, 0.25, 0.9899, 0.2497, 0.9194, 0.08018, 0.9196, 0.08037, 0.75, 0.4708, 0.75, 0.4468, 0.6081, 0.3927, 0.5935, 0.4056, 0.5292, 0.2489, 0.5488, 0.2506, 0.6073, 0.1081, 0.5902, 0.08957, 0.7501, 0.04877, 0.8928, 0.1081, 0.9098, 0.08957, 0.75, 0.02356, 0.9512, 0.2506, 0.8918, 0.3927, 0.9065, 0.4056, 0.9708, 0.249, 0.5935, 0.4056, 0.6081, 0.3927, 0.5488, 0.2506, 0.5292, 0.2489, 0.5902, 0.08957, 0.6073, 0.1081, 0.7501, 0.04877, 0.75, 0.02356, 0.8928, 0.1081, 0.9512, 0.2506, 0.9708, 0.249, 0.9098, 0.08957, 0.8918, 0.3927, 0.75, 0.4468, 0.75, 0.4708, 0.9065, 0.4056, 0.7501, 0.08407, 0.8682, 0.1334, 0.8855, 0.1138, 0.75, 0.05785, 0.7499, 0.4072, 0.75, 0.3798, 0.6577, 0.3419, 0.6378, 0.3615, 0.9107, 0.25, 0.8637, 0.3639, 0.8818, 0.3807, 0.9423, 0.2492, 0.6181, 0.3807, 0.6363, 0.3639, 0.5893, 0.25, 0.5577, 0.2492, 0.6145, 0.1138, 0.6319, 0.1334, 0.7501, 0.08407, 0.75, 0.05785, 0.8682, 0.1334, 0.9107, 0.25, 0.9423, 0.2492, 0.8855, 0.1138, 0.8637, 0.3639, 0.75, 0.4112, 0.75, 0.4357, 0.8818, 0.3807, 0.75, 0.4357, 0.75, 0.4112, 0.6363, 0.3639, 0.6181, 0.3807, 0.5577, 0.2492, 0.5893, 0.25, 0.6319, 0.1334, 0.6145, 0.1138, 0.5915, 0.2494, 0.6196, 0.2496, 0.6579, 0.1575, 0.638, 0.1374, 0.75, 0.1191, 0.8422, 0.1577, 0.8621, 0.1375, 0.7502, 0.09089, 0.8803, 0.2497, 0.8423, 0.3418, 0.862, 0.3615, 0.9085, 0.2497, 0.6378, 0.3615, 0.6577, 0.3419, 0.6196, 0.2496, 0.5915, 0.2494, 0.638, 0.1374, 0.6579, 0.1575, 0.75, 0.1191, 0.7502, 0.09089, 0.8422, 0.1577, 0.8803, 0.2497, 0.9085, 0.2497, 0.8621, 0.1375, 0.8423, 0.3418, 0.75, 0.3798, 0.7499, 0.4072, 0.862, 0.3615, 0.6648, 0.3336, 0.7056, 0.2952, 0.6867, 0.2504, 0.624, 0.2494, 0.661, 0.161, 0.7051, 0.2056, 0.75, 0.1873, 0.75, 0.1239, 0.7949, 0.2056, 0.8133, 0.2504, 0.876, 0.2494, 0.839, 0.161, 0.8351, 0.3336, 0.7944, 0.2952, 0.75, 0.3139, 0.75, 0.3694, 0.75, 0.3139, 0.7056, 0.2952, 0.6648, 0.3336, 0.75, 0.3694, 0.624, 0.2494, 0.6867, 0.2504, 0.7051, 0.2056, 0.661, 0.161, 0.75, 0.1873, 0.7949, 0.2056, 0.839, 0.161, 0.75, 0.1239, 0.8133, 0.2504, 0.7944, 0.2952, 0.8351, 0.3336, 0.876, 0.2494, 0.9111, 0.4136, 0.7526, 0.4793, 0.75, 0.4796, 0.9126, 0.4123, 0.9155, 0.4065, 0.9111, 0.4136, 0.9126, 0.4123, 0.7436, 0.4777, 0.7526, 0.4793, 0.75, 0.4783, 0.743, 0.4432, 0.7529, 0.4449, 0.75, 0.4439, 0.743, 0.377, 0.7532, 0.3785, 0.75, 0.3776, 0.9126, 0.4123, 0.75, 0.4796, 0.75, 0.4897, 0.9195, 0.4195, 0.9793, 0.2493, 0.9155, 0.4065, 0.9126, 0.4123, 0.9796, 0.2497, 0.9796, 0.2497, 0.9126, 0.4123, 0.9195, 0.4195, 0.9898, 0.25, 0.912, 0.08755, 0.9793, 0.2493, 0.9796, 0.2497, 0.9123, 0.08753, 0.9123, 0.08753, 0.9796, 0.2497, 0.9898, 0.25, 0.9196, 0.08037, 0.75, 0.02071, 0.912, 0.08755, 0.9123, 0.08753, 0.75, 0.02028, 0.75, 0.02028, 0.9123, 0.08753, 0.9196, 0.08037, 0.75, 0.01015, 0.5879, 0.08741, 0.5881, 0.08757, 0.75, 0.02071, 0.75, 0.02028, 0.5804, 0.08037, 0.5879, 0.08741, 0.75, 0.02028, 0.75, 0.01015, 0.5204, 0.2496, 0.5208, 0.2493, 0.5881, 0.08757, 0.5879, 0.08741, 0.5102, 0.25, 0.5204, 0.2496, 0.5879, 0.08741, 0.5804, 0.08037, 0.5875, 0.4122, 0.5845, 0.4065, 0.5208, 0.2493, 0.5204, 0.2496, 0.5805, 0.4195, 0.5875, 0.4122, 0.5204, 0.2496, 0.5102, 0.25, 0.75, 0.4796, 0.7436, 0.4777, 0.589, 0.4137, 0.5875, 0.4122, 0.75, 0.4897, 0.75, 0.4796, 0.5875, 0.4122, 0.5805, 0.4195, 0.9065, 0.4056, 0.75, 0.4708, 0.75, 0.4783, 0.9117, 0.4112, 0.9117, 0.4112, 0.75, 0.4783, 0.7526, 0.4793, 0.9111, 0.4136, 0.9708, 0.249, 0.9065, 0.4056, 0.9117, 0.4112, 0.9785, 0.2493, 0.9785, 0.2493, 0.9117, 0.4112, 0.9155, 0.4065, 0.9793, 0.2493, 0.9098, 0.08957, 0.9785, 0.2493, 0.9793, 0.2493, 0.912, 0.08755, 0.75, 0.02356, 0.9098, 0.08957, 0.912, 0.08755, 0.75, 0.02071, 0.5881, 0.08757, 0.5902, 0.08957, 0.75, 0.02356, 0.75, 0.02071, 0.5208, 0.2493, 0.5215, 0.2493, 0.5902, 0.08957, 0.5881, 0.08757, 0.5883, 0.4112, 0.5935, 0.4056, 0.5292, 0.2489, 0.5215, 0.2493, 0.5845, 0.4065, 0.5883, 0.4112, 0.5215, 0.2493, 0.5208, 0.2493, 0.75, 0.4783, 0.75, 0.4708, 0.5935, 0.4056, 0.5883, 0.4112, 0.7436, 0.4777, 0.75, 0.4783, 0.5883, 0.4112, 0.589, 0.4137, 0.888, 0.3877, 0.8886, 0.3871, 0.7501, 0.445, 0.75, 0.4468, 0.9451, 0.2496, 0.9452, 0.2489, 0.8886, 0.3871, 0.888, 0.3877, 0.9512, 0.2506, 0.9451, 0.2496, 0.888, 0.3877, 0.8918, 0.3927, 0.888, 0.1119, 0.8875, 0.1113, 0.9452, 0.2489, 0.9451, 0.2496, 0.8928, 0.1081, 0.888, 0.1119, 0.9451, 0.2496, 0.9512, 0.2506, 0.75, 0.05484, 0.75, 0.05459, 0.8875, 0.1113, 0.888, 0.1119, 0.7501, 0.04877, 0.75, 0.05484, 0.888, 0.1119, 0.8928, 0.1081, 0.6125, 0.1113, 0.75, 0.05459, 0.75, 0.05484, 0.612, 0.1119, 0.612, 0.1119, 0.75, 0.05484, 0.7501, 0.04877, 0.6073, 0.1081, 0.5548, 0.2488, 0.6125, 0.1113, 0.612, 0.1119, 0.5548, 0.2496, 0.5548, 0.2496, 0.612, 0.1119, 0.6073, 0.1081, 0.5488, 0.2506, 0.6114, 0.3871, 0.5548, 0.2488, 0.5548, 0.2496, 0.612, 0.3877, 0.612, 0.3877, 0.5548, 0.2496, 0.5488, 0.2506, 0.6081, 0.3927, 0.7501, 0.445, 0.6114, 0.3871, 0.612, 0.3877, 0.75, 0.4468, 0.8887, 0.3887, 0.75, 0.4461, 0.7498, 0.4452, 0.8887, 0.3881, 0.8886, 0.3871, 0.8887, 0.3881, 0.7498, 0.4452, 0.7501, 0.445, 0.9458, 0.2497, 0.9461, 0.25, 0.8887, 0.3887, 0.8887, 0.3881, 0.9452, 0.2489, 0.9458, 0.2497, 0.8887, 0.3881, 0.8886, 0.3871, 0.8879, 0.1116, 0.8887, 0.1113, 0.9461, 0.25, 0.9458, 0.2497, 0.8875, 0.1113, 0.8879, 0.1116, 0.9458, 0.2497, 0.9452, 0.2489, 0.7502, 0.05397, 0.75, 0.05389, 0.8887, 0.1113, 0.8882, 0.1113, 0.75, 0.05459, 0.7502, 0.05397, 0.8882, 0.1113, 0.8875, 0.1113, 0.6113, 0.1113, 0.75, 0.05389, 0.7502, 0.05397, 0.6117, 0.1109, 0.6117, 0.1109, 0.7502, 0.05397, 0.75, 0.05459, 0.6125, 0.1113, 0.5539, 0.25, 0.6113, 0.1113, 0.6117, 0.1109, 0.5546, 0.2495, 0.5546, 0.2495, 0.6117, 0.1109, 0.6125, 0.1113, 0.5548, 0.2488, 0.6113, 0.3887, 0.5539, 0.25, 0.5538, 0.2495, 0.6115, 0.3877, 0.6115, 0.3877, 0.5538, 0.2495, 0.5548, 0.2488, 0.6114, 0.3871, 0.7498, 0.4452, 0.75, 0.4461, 0.6113, 0.3887, 0.6108, 0.3883, 0.7498, 0.4452, 0.6108, 0.3883, 0.6114, 0.3871, 0.7501, 0.445, 0.8881, 0.3874, 0.7529, 0.4449, 0.75, 0.4453, 0.8884, 0.388, 0.8884, 0.388, 0.75, 0.4453, 0.75, 0.4461, 0.8887, 0.3887, 0.945, 0.2493, 0.8881, 0.3874, 0.8884, 0.388, 0.9453, 0.2497, 0.9453, 0.2497, 0.8884, 0.388, 0.8887, 0.3887, 0.9461, 0.25, 0.8877, 0.1117, 0.945, 0.2493, 0.9453, 0.2497, 0.888, 0.1118, 0.888, 0.1118, 0.9453, 0.2497, 0.9461, 0.25, 0.8887, 0.1113, 0.75, 0.05492, 0.8877, 0.1117, 0.888, 0.1118, 0.75, 0.05455, 0.75, 0.05455, 0.888, 0.1118, 0.8887, 0.1113, 0.75, 0.05389, 0.6121, 0.1117, 0.6124, 0.1117, 0.75, 0.05492, 0.75, 0.05455, 0.6113, 0.1113, 0.6121, 0.1117, 0.75, 0.05455, 0.75, 0.05389, 0.5547, 0.2495, 0.555, 0.2492, 0.6124, 0.1117, 0.6121, 0.1117, 0.5539, 0.25, 0.5547, 0.2495, 0.6121, 0.1117, 0.6113, 0.1113, 0.6117, 0.3879, 0.6084, 0.3817, 0.555, 0.2492, 0.5547, 0.2495, 0.6113, 0.3887, 0.6117, 0.3879, 0.5547, 0.2495, 0.5539, 0.25, 0.75, 0.4453, 0.743, 0.4432, 0.6133, 0.3895, 0.6117, 0.3879, 0.75, 0.4461, 0.75, 0.4453, 0.6117, 0.3879, 0.6113, 0.3887, 0.8818, 0.3807, 0.75, 0.4357, 0.75, 0.4439, 0.8874, 0.3868, 0.8874, 0.3868, 0.75, 0.4439, 0.7529, 0.4449, 0.8881, 0.3874, 0.9423, 0.2492, 0.8874, 0.3868, 0.8881, 0.3874, 0.945, 0.2493, 0.8855, 0.1138, 0.9423, 0.2492, 0.945, 0.2493, 0.8877, 0.1117, 0.75, 0.05785, 0.8855, 0.1138, 0.8877, 0.1117, 0.75, 0.05492, 0.6124, 0.1117, 0.6145, 0.1138, 0.75, 0.05785, 0.75, 0.05492, 0.555, 0.2492, 0.5577, 0.2492, 0.6145, 0.1138, 0.6124, 0.1117, 0.6084, 0.3817, 0.6126, 0.3868, 0.5577, 0.2492, 0.555, 0.2492, 0.75, 0.4439, 0.75, 0.4357, 0.6181, 0.3807, 0.6126, 0.3868, 0.743, 0.4432, 0.75, 0.4439, 0.6126, 0.3868, 0.6133, 0.3895, 0.8637, 0.3639, 0.8633, 0.3617, 0.7498, 0.4092, 0.75, 0.4112, 0.9107, 0.25, 0.9094, 0.2488, 0.8633, 0.3617, 0.8637, 0.3639, 0.8627, 0.1372, 0.8623, 0.1366, 0.9094, 0.2488, 0.9107, 0.25, 0.7499, 0.09063, 0.75, 0.09033, 0.8623, 0.1366, 0.8627, 0.1372, 0.7501, 0.08407, 0.7499, 0.09063, 0.8627, 0.1372, 0.8682, 0.1334, 0.6378, 0.1366, 0.75, 0.09033, 0.7499, 0.09063, 0.6373, 0.1372, 0.6373, 0.1372, 0.7499, 0.09063, 0.7501, 0.08407, 0.6319, 0.1334, 0.5906, 0.2487, 0.6378, 0.1366, 0.6373, 0.1372, 0.5893, 0.25, 0.6367, 0.3617, 0.5906, 0.2487, 0.5893, 0.25, 0.6363, 0.3639, 0.7498, 0.4092, 0.6367, 0.3617, 0.6363, 0.3639, 0.75, 0.4112, 0.8633, 0.3617, 0.862, 0.3615, 0.7499, 0.4072, 0.7498, 0.4092, 0.9094, 0.2488, 0.9085, 0.2497, 0.862, 0.3615, 0.8633, 0.3617, 0.8623, 0.1366, 0.8621, 0.1375, 0.9085, 0.2497, 0.9094, 0.2488, 0.75, 0.09033, 0.7502, 0.09089, 0.8621, 0.1375, 0.8623, 0.1366, 0.638, 0.1374, 0.7502, 0.09089, 0.75, 0.09033, 0.6378, 0.1366, 0.5915, 0.2494, 0.638, 0.1374, 0.6378, 0.1366, 0.5906, 0.2487, 0.6378, 0.3615, 0.5915, 0.2494, 0.5906, 0.2487, 0.6367, 0.3617, 0.7499, 0.4072, 0.6378, 0.3615, 0.6367, 0.3617, 0.7498, 0.4092, 0.8413, 0.3403, 0.7532, 0.3785, 0.75, 0.3798, 0.8423, 0.3418, 0.8787, 0.2493, 0.8413, 0.3403, 0.8423, 0.3418, 0.8803, 0.2497, 0.841, 0.1587, 0.8787, 0.2493, 0.8803, 0.2497, 0.8422, 0.1577, 0.75, 0.1212, 0.841, 0.1587, 0.8422, 0.1577, 0.75, 0.1191, 0.6579, 0.1575, 0.6591, 0.1588, 0.75, 0.1212, 0.75, 0.1191, 0.6196, 0.2496, 0.6214, 0.2492, 0.6591, 0.1588, 0.6579, 0.1575, 0.6577, 0.3419, 0.6553, 0.3349, 0.6214, 0.2492, 0.6196, 0.2496, 0.75, 0.3798, 0.743, 0.377, 0.6603, 0.3427, 0.6577, 0.3419, 0.8351, 0.3336, 0.75, 0.3694, 0.75, 0.3776, 0.8407, 0.3397, 0.8407, 0.3397, 0.75, 0.3776, 0.7532, 0.3785, 0.8413, 0.3403, 0.876, 0.2494, 0.8407, 0.3397, 0.8413, 0.3403, 0.8787, 0.2493, 0.839, 0.161, 0.876, 0.2494, 0.8787, 0.2493, 0.841, 0.1587, 0.75, 0.1239, 0.839, 0.161, 0.841, 0.1587, 0.75, 0.1212, 0.6591, 0.1588, 0.661, 0.161, 0.75, 0.1239, 0.75, 0.1212, 0.6214, 0.2492, 0.624, 0.2494, 0.661, 0.161, 0.6591, 0.1588, 0.6553, 0.3349, 0.6593, 0.3397, 0.624, 0.2494, 0.6214, 0.2492, 0.75, 0.3776, 0.75, 0.3694, 0.6648, 0.3336, 0.6593, 0.3397, 0.743, 0.377, 0.75, 0.3776, 0.6593, 0.3397, 0.6603, 0.3427, 0.7944, 0.2952, 0.7922, 0.2954, 0.7498, 0.3113, 0.75, 0.3139, 0.8133, 0.2504, 0.8115, 0.2498, 0.7947, 0.2922, 0.7944, 0.2952, 0.7949, 0.2056, 0.7934, 0.206, 0.8115, 0.2498, 0.8133, 0.2504, 0.75, 0.1873, 0.75, 0.1881, 0.7934, 0.206, 0.7949, 0.2056, 0.7066, 0.206, 0.75, 0.1881, 0.75, 0.1873, 0.7051, 0.2056, 0.6885, 0.2497, 0.7066, 0.206, 0.7051, 0.2056, 0.6867, 0.2504, 0.7052, 0.292, 0.6885, 0.2497, 0.6867, 0.2504, 0.7056, 0.2952, 0.7498, 0.3113, 0.7078, 0.2954, 0.7056, 0.2952, 0.75, 0.3139, 0.7887, 0.2887, 0.75, 0.3047, 0.7502, 0.3117, 0.7947, 0.2922, 0.7922, 0.2954, 0.7947, 0.2922, 0.7502, 0.3117, 0.7498, 0.3113, 0.8119, 0.2498, 0.8047, 0.25, 0.7887, 0.2887, 0.7947, 0.2922, 0.7938, 0.2061, 0.7887, 0.2113, 0.8047, 0.25, 0.8119, 0.2498, 0.7934, 0.206, 0.7938, 0.2061, 0.8119, 0.2498, 0.8115, 0.2498, 0.7502, 0.1881, 0.75, 0.1953, 0.7887, 0.2113, 0.7938, 0.2061, 0.75, 0.1881, 0.7502, 0.1881, 0.7938, 0.2061, 0.7934, 0.206, 0.7113, 0.2113, 0.75, 0.1953, 0.7502, 0.1881, 0.7063, 0.206, 0.7063, 0.206, 0.7502, 0.1881, 0.75, 0.1881, 0.7066, 0.206, 0.6953, 0.25, 0.7113, 0.2113, 0.7063, 0.206, 0.6881, 0.2497, 0.6881, 0.2497, 0.7063, 0.206, 0.7066, 0.206, 0.6885, 0.2497, 0.7113, 0.2887, 0.6953, 0.25, 0.6881, 0.2497, 0.7052, 0.292, 0.7502, 0.3117, 0.75, 0.3047, 0.7113, 0.2887, 0.7052, 0.292, 0.7502, 0.3117, 0.7052, 0.292, 0.7078, 0.2954, 0.7498, 0.3113, 0.781, 0.2824, 0.7525, 0.2956, 0.75, 0.2958, 0.7824, 0.2825, 0.7824, 0.2825, 0.75, 0.2958, 0.75, 0.3047, 0.7887, 0.2887, 0.795, 0.2508, 0.781, 0.2824, 0.7824, 0.2825, 0.7958, 0.2504, 0.7958, 0.2504, 0.7824, 0.2825, 0.7887, 0.2887, 0.8047, 0.25, 0.7825, 0.2184, 0.795, 0.2508, 0.7958, 0.2504, 0.7826, 0.2178, 0.7826, 0.2178, 0.7958, 0.2504, 0.8047, 0.25, 0.7887, 0.2113, 0.7499, 0.2043, 0.7825, 0.2184, 0.7826, 0.2178, 0.75, 0.2041, 0.75, 0.2041, 0.7826, 0.2178, 0.7887, 0.2113, 0.75, 0.1953, 0.7176, 0.2177, 0.7176, 0.2183, 0.7499, 0.2043, 0.75, 0.2041, 0.7113, 0.2113, 0.7176, 0.2177, 0.75, 0.2041, 0.75, 0.1953, 0.7042, 0.2502, 0.7047, 0.2508, 0.7176, 0.2183, 0.7176, 0.2177, 0.6953, 0.25, 0.7042, 0.2502, 0.7176, 0.2177, 0.7113, 0.2113, 0.7177, 0.2824, 0.7142, 0.276, 0.7047, 0.2508, 0.7042, 0.2502, 0.7113, 0.2887, 0.7177, 0.2824, 0.7042, 0.2502, 0.6953, 0.25, 0.75, 0.2958, 0.743, 0.2937, 0.7205, 0.2843, 0.7177, 0.2824, 0.75, 0.3047, 0.75, 0.2958, 0.7177, 0.2824, 0.7113, 0.2887, 0.781, 0.2817, 0.7502, 0.2946, 0.7525, 0.2956, 0.781, 0.2824, 0.7946, 0.2504, 0.781, 0.2817, 0.781, 0.2824, 0.795, 0.2508, 0.7816, 0.2186, 0.7946, 0.2504, 0.795, 0.2508, 0.7825, 0.2184, 0.7501, 0.205, 0.7816, 0.2186, 0.7825, 0.2184, 0.7499, 0.2043, 0.7176, 0.2183, 0.7183, 0.2183, 0.7501, 0.205, 0.7499, 0.2043, 0.7047, 0.2508, 0.7057, 0.2502, 0.7183, 0.2183, 0.7176, 0.2183, 0.7142, 0.276, 0.7191, 0.2817, 0.7057, 0.2502, 0.7047, 0.2508, 0.743, 0.2937, 0.7502, 0.2946, 0.7191, 0.2817, 0.7205, 0.2843, 0.7502, 0.01009, 0.5803, 0.08029, 0.5803, 0.08029, 0.7502, 0.0101, 0.9196, 0.4186, 0.9201, 0.419, 0.75, 0.4894, 0.7499, 0.4884, 0.9895, 0.249, 0.9201, 0.419, 0.9196, 0.4186, 0.9884, 0.2494, 0.9197, 0.08042, 0.9188, 0.08005, 0.9895, 0.249, 0.9884, 0.2494, 0.5806, 0.419, 0.7503, 0.4889, 0.7507, 0.4897, 0.5803, 0.4183, 0.5104, 0.2491, 0.5806, 0.419, 0.5803, 0.4183, 0.5104, 0.2491, 0.5105, 0.249, 0.58, 0.08074, 0.581, 0.08006, 0.5115, 0.2493, 0.9197, 0.08029, 0.7502, 0.01009, 0.7502, 0.0101, 0.9197, 0.08029, 0.5803, 0.4183, 0.5807, 0.4194, 0.5105, 0.249, 0.5115, 0.2493, 0.7503, 0.4889, 0.9195, 0.418, 0.9196, 0.4186, 0.7507, 0.4897, 0.75, 0.4894, 0.5807, 0.4194, 0.5803, 0.4183, 0.7499, 0.4884, 0.9193, 0.4195, 0.9198, 0.4194, 0.75, 0.4894, 0.75, 0.4893, 0.9892, 0.2502, 0.9899, 0.2497, 0.9198, 0.4194, 0.9193, 0.4195, 0.9195, 0.08075, 0.9194, 0.08018, 0.9899, 0.2497, 0.9892, 0.2502, 0.75, 0.01093, 0.7498, 0.01007, 0.9194, 0.08018, 0.9195, 0.08075, 0.5803, 0.08037, 0.7498, 0.01007, 0.75, 0.01093, 0.5805, 0.08092, 0.51, 0.25, 0.5803, 0.08037, 0.5805, 0.08092, 0.5108, 0.2502, 0.5804, 0.4197, 0.51, 0.25, 0.5108, 0.2502, 0.5809, 0.4195, 0.75, 0.4894, 0.5804, 0.4197, 0.5809, 0.4195, 0.75, 0.4893, 0.5803, 0.08029, 0.5104, 0.2491, 0.5104, 0.2491, 0.5803, 0.08029, 0.75, 0.4897, 0.9195, 0.4195, 0.9198, 0.4195, 0.75, 0.4894, 0.7502, 0.0101, 0.9197, 0.08042, 0.9197, 0.08029, 0.581, 0.08006, 0.5803, 0.08029, 0.5104, 0.2491, 0.9193, 0.4196, 0.9195, 0.4195, 0.75, 0.4894, 0.75, 0.4893, 0.5108, 0.2502, 0.5105, 0.249, 0.5805, 0.08052, 0.5805, 0.08073, 0.9195, 0.08071, 0.75, 0.01093, 0.7497, 0.011, 0.9194, 0.08048, 0.5807, 0.4196, 0.75, 0.4893, 0.75, 0.4894, 0.5805, 0.4193, 0.9892, 0.2502, 0.9895, 0.249, 0.9195, 0.4195, 0.9193, 0.4196, 0.5108, 0.2502, 0.5807, 0.4196, 0.5805, 0.4193, 0.5105, 0.249, 0.5805, 0.08073, 0.5805, 0.08052, 0.7497, 0.011, 0.75, 0.01093, 0.9892, 0.2502, 0.9195, 0.08071, 0.9194, 0.08048, 0.9895, 0.249, 0.5102, 0.25, 0.51, 0.25, 0.5803, 0.08039, 0.5804, 0.08037, 0.9196, 0.08038, 0.75, 0.01016, 0.7498, 0.01008, 0.9195, 0.08022, 0.75, 0.4897, 0.75, 0.4894, 0.5804, 0.4197, 0.5805, 0.4195, 0.9195, 0.4195, 0.9898, 0.25, 0.9899, 0.2498, 0.9198, 0.4195, 0.5805, 0.4195, 0.5804, 0.4197, 0.51, 0.25, 0.5102, 0.25, 0.5804, 0.08037, 0.5803, 0.08039, 0.7498, 0.01008, 0.75, 0.01016, 0.9898, 0.25, 0.9196, 0.08038, 0.9195, 0.08022, 0.9899, 0.2498, 0.7499, 0.4708, 0.5934, 0.4055, 0.6082, 0.3927, 0.75, 0.4468, 0.5293, 0.2488, 0.5902, 0.08954, 0.6072, 0.1081, 0.5488, 0.2506, 0.9098, 0.08957, 0.8927, 0.1081, 0.7499, 0.04877, 0.75, 0.02356, 0.9065, 0.4056, 0.8919, 0.3927, 0.9512, 0.2506, 0.9708, 0.2489, 0.5934, 0.4055, 0.5293, 0.2488, 0.5488, 0.2506, 0.6082, 0.3927, 0.5902, 0.08954, 0.75, 0.02356, 0.7499, 0.04877, 0.6072, 0.1081, 0.9708, 0.2489, 0.9512, 0.2506, 0.8927, 0.1081, 0.9098, 0.08957, 0.7499, 0.4708, 0.75, 0.4468, 0.8919, 0.3927, 0.9065, 0.4056, 0.8855, 0.1138, 0.8681, 0.1334, 0.7499, 0.08407, 0.75, 0.05785, 0.7501, 0.4072, 0.638, 0.3615, 0.6576, 0.3417, 0.7499, 0.3797, 0.8819, 0.3807, 0.8637, 0.3639, 0.9107, 0.25, 0.9423, 0.2492, 0.618, 0.3805, 0.5643, 0.2487, 0.584, 0.2513, 0.6363, 0.3639, 0.6145, 0.1138, 0.75, 0.05785, 0.7499, 0.08407, 0.6318, 0.1334, 0.9423, 0.2492, 0.9107, 0.25, 0.8681, 0.1334, 0.8855, 0.1138, 0.7499, 0.4357, 0.75, 0.4112, 0.8637, 0.3639, 0.8819, 0.3807, 0.7499, 0.4357, 0.618, 0.3805, 0.6363, 0.3639, 0.75, 0.4112, 0.5643, 0.2487, 0.6145, 0.1138, 0.6318, 0.1334, 0.584, 0.2513, 0.5915, 0.2497, 0.6379, 0.1375, 0.6579, 0.1575, 0.6197, 0.2495, 0.8621, 0.1374, 0.8421, 0.1575, 0.75, 0.1191, 0.7498, 0.09089, 0.8621, 0.3615, 0.8423, 0.3419, 0.8804, 0.2496, 0.9085, 0.2494, 0.638, 0.3615, 0.5915, 0.2497, 0.6197, 0.2495, 0.6576, 0.3417, 0.6379, 0.1375, 0.7498, 0.09089, 0.75, 0.1191, 0.6579, 0.1575, 0.9085, 0.2494, 0.8804, 0.2496, 0.8421, 0.1575, 0.8621, 0.1374, 0.7501, 0.4072, 0.7499, 0.3797, 0.8423, 0.3419, 0.8621, 0.3615, 0.6649, 0.3334, 0.624, 0.2493, 0.6867, 0.2504, 0.7056, 0.2952, 0.661, 0.161, 0.7499, 0.1239, 0.75, 0.1873, 0.7051, 0.2057, 0.8759, 0.2494, 0.8133, 0.2504, 0.7949, 0.2057, 0.839, 0.161, 0.8351, 0.3337, 0.7498, 0.3694, 0.75, 0.3139, 0.7943, 0.2952, 0.6649, 0.3334, 0.7056, 0.2952, 0.75, 0.3139, 0.7498, 0.3694, 0.624, 0.2493, 0.661, 0.161, 0.7051, 0.2057, 0.6867, 0.2504, 0.839, 0.161, 0.7949, 0.2057, 0.75, 0.1873, 0.7499, 0.1239, 0.8351, 0.3337, 0.7943, 0.2952, 0.8133, 0.2504, 0.8759, 0.2494, 0.75, 0.4796, 0.7564, 0.4777, 0.911, 0.4137, 0.9125, 0.4122, 0.5845, 0.4065, 0.5889, 0.4136, 0.5873, 0.4122, 0.7564, 0.4777, 0.7474, 0.4793, 0.75, 0.4783, 0.6084, 0.3817, 0.6132, 0.3894, 0.6115, 0.3879, 0.757, 0.4432, 0.7471, 0.4449, 0.75, 0.4439, 0.757, 0.377, 0.7468, 0.3785, 0.7499, 0.3775, 0.724, 0.2858, 0.7158, 0.2798, 0.719, 0.282, 0.75, 0.4897, 0.75, 0.4796, 0.9125, 0.4122, 0.9195, 0.4195, 0.9125, 0.4122, 0.9155, 0.4065, 0.9792, 0.2493, 0.9796, 0.2496, 0.9195, 0.4195, 0.9125, 0.4122, 0.9796, 0.2496, 0.9898, 0.25, 0.9796, 0.2496, 0.9792, 0.2493, 0.9119, 0.08757, 0.9121, 0.08741, 0.9898, 0.25, 0.9796, 0.2496, 0.9121, 0.08741, 0.9196, 0.08038, 0.9121, 0.08741, 0.9119, 0.08757, 0.7499, 0.02071, 0.75, 0.02026, 0.9196, 0.08038, 0.9121, 0.08741, 0.75, 0.02026, 0.75, 0.01016, 0.5878, 0.08739, 0.75, 0.02026, 0.7499, 0.02071, 0.588, 0.08754, 0.5804, 0.08037, 0.75, 0.01016, 0.75, 0.02026, 0.5878, 0.08739, 0.5203, 0.2495, 0.5878, 0.08739, 0.588, 0.08754, 0.5207, 0.2493, 0.5102, 0.25, 0.5804, 0.08037, 0.5878, 0.08739, 0.5203, 0.2495, 0.5873, 0.4122, 0.5203, 0.2495, 0.5207, 0.2493, 0.5845, 0.4065, 0.5805, 0.4195, 0.5102, 0.25, 0.5203, 0.2495, 0.5873, 0.4122, 0.75, 0.4796, 0.5873, 0.4122, 0.5889, 0.4136, 0.7474, 0.4793, 0.75, 0.4897, 0.5805, 0.4195, 0.5873, 0.4122, 0.75, 0.4796, 0.75, 0.4783, 0.7499, 0.4708, 0.9065, 0.4056, 0.9117, 0.4112, 0.7564, 0.4777, 0.75, 0.4783, 0.9117, 0.4112, 0.911, 0.4137, 0.9117, 0.4112, 0.9065, 0.4056, 0.9708, 0.2489, 0.9785, 0.2493, 0.9155, 0.4065, 0.9117, 0.4112, 0.9785, 0.2493, 0.9792, 0.2493, 0.9792, 0.2493, 0.9785, 0.2493, 0.9098, 0.08957, 0.9119, 0.08757, 0.9119, 0.08757, 0.9098, 0.08957, 0.75, 0.02356, 0.7499, 0.02071, 0.588, 0.08754, 0.7499, 0.02071, 0.75, 0.02356, 0.5902, 0.08954, 0.5207, 0.2493, 0.588, 0.08754, 0.5902, 0.08954, 0.5215, 0.2492, 0.5902, 0.08954, 0.5293, 0.2488, 0.5215, 0.2492, 0.5882, 0.411, 0.5215, 0.2492, 0.5293, 0.2488, 0.5934, 0.4055, 0.5845, 0.4065, 0.5207, 0.2493, 0.5215, 0.2492, 0.5882, 0.411, 0.75, 0.4783, 0.5882, 0.411, 0.5934, 0.4055, 0.7499, 0.4708, 0.7474, 0.4793, 0.5889, 0.4136, 0.5882, 0.411, 0.75, 0.4783, 0.888, 0.3877, 0.75, 0.4468, 0.7501, 0.4449, 0.8886, 0.3871, 0.9452, 0.2496, 0.888, 0.3877, 0.8886, 0.3871, 0.9451, 0.2488, 0.75, 0.4468, 0.888, 0.3877, 0.8919, 0.3927, 0.9512, 0.2506, 0.8919, 0.3927, 0.888, 0.3877, 0.9452, 0.2496, 0.888, 0.1119, 0.9452, 0.2496, 0.9451, 0.2488, 0.8875, 0.1113, 0.8927, 0.1081, 0.9512, 0.2506, 0.9452, 0.2496, 0.888, 0.1119, 0.75, 0.05484, 0.888, 0.1119, 0.8875, 0.1113, 0.75, 0.05459, 0.7499, 0.04877, 0.8927, 0.1081, 0.888, 0.1119, 0.75, 0.05484, 0.75, 0.05484, 0.75, 0.05459, 0.6125, 0.1113, 0.612, 0.1119, 0.7499, 0.04877, 0.75, 0.05484, 0.612, 0.1119, 0.6072, 0.1081, 0.612, 0.1119, 0.6125, 0.1113, 0.5548, 0.2489, 0.5549, 0.2496, 0.6072, 0.1081, 0.612, 0.1119, 0.5549, 0.2496, 0.5488, 0.2506, 0.5549, 0.2496, 0.5548, 0.2489, 0.6114, 0.3871, 0.612, 0.3877, 0.5488, 0.2506, 0.5549, 0.2496, 0.612, 0.3877, 0.6082, 0.3927, 0.612, 0.3877, 0.6114, 0.3871, 0.7501, 0.4449, 0.75, 0.4468, 0.7502, 0.4452, 0.75, 0.4461, 0.8887, 0.3887, 0.8888, 0.3881, 0.8886, 0.3871, 0.7501, 0.4449, 0.7502, 0.4452, 0.8888, 0.3881, 0.9453, 0.2493, 0.8888, 0.3881, 0.8887, 0.3887, 0.9461, 0.25, 0.9451, 0.2488, 0.8886, 0.3871, 0.8888, 0.3881, 0.9453, 0.2493, 0.8878, 0.1116, 0.9457, 0.2494, 0.9461, 0.25, 0.8887, 0.1113, 0.8875, 0.1113, 0.9451, 0.2488, 0.9457, 0.2494, 0.8878, 0.1116, 0.7498, 0.05463, 0.8882, 0.1113, 0.8887, 0.1113, 0.75, 0.05389, 0.75, 0.05459, 0.8875, 0.1113, 0.8882, 0.1113, 0.7498, 0.05463, 0.7499, 0.05411, 0.75, 0.05389, 0.6113, 0.1113, 0.6116, 0.1111, 0.75, 0.05459, 0.7499, 0.05411, 0.6116, 0.1111, 0.6125, 0.1113, 0.6116, 0.1111, 0.6113, 0.1113, 0.5539, 0.25, 0.5546, 0.2497, 0.6125, 0.1113, 0.6116, 0.1111, 0.5546, 0.2497, 0.5548, 0.2489, 0.5539, 0.2496, 0.5539, 0.25, 0.6113, 0.3887, 0.6115, 0.3878, 0.5548, 0.2489, 0.5539, 0.2496, 0.6115, 0.3878, 0.6114, 0.3871, 0.7502, 0.4452, 0.611, 0.3884, 0.6113, 0.3887, 0.75, 0.4461, 0.6114, 0.3871, 0.611, 0.3884, 0.7502, 0.4452, 0.7501, 0.4449, 0.7499, 0.4453, 0.757, 0.4432, 0.8867, 0.3895, 0.8883, 0.3879, 0.75, 0.4461, 0.7499, 0.4453, 0.8883, 0.3879, 0.8887, 0.3887, 0.8883, 0.3879, 0.8916, 0.3817, 0.945, 0.2492, 0.9453, 0.2495, 0.8887, 0.3887, 0.8883, 0.3879, 0.9453, 0.2495, 0.9461, 0.25, 0.9453, 0.2495, 0.945, 0.2492, 0.8876, 0.1117, 0.8879, 0.1117, 0.9461, 0.25, 0.9453, 0.2495, 0.8879, 0.1117, 0.8887, 0.1113, 0.8879, 0.1117, 0.8876, 0.1117, 0.7499, 0.05492, 0.75, 0.05454, 0.8887, 0.1113, 0.8879, 0.1117, 0.75, 0.05454, 0.75, 0.05389, 0.612, 0.1116, 0.75, 0.05454, 0.7499, 0.05492, 0.6123, 0.1117, 0.6113, 0.1113, 0.75, 0.05389, 0.75, 0.05454, 0.612, 0.1116, 0.5546, 0.2495, 0.612, 0.1116, 0.6123, 0.1117, 0.555, 0.2493, 0.5539, 0.25, 0.6113, 0.1113, 0.612, 0.1116, 0.5546, 0.2495, 0.6115, 0.3879, 0.5546, 0.2495, 0.555, 0.2493, 0.6084, 0.3817, 0.6113, 0.3887, 0.5539, 0.25, 0.5546, 0.2495, 0.6115, 0.3879, 0.7499, 0.4453, 0.6115, 0.3879, 0.6132, 0.3894, 0.7471, 0.4449, 0.75, 0.4461, 0.6113, 0.3887, 0.6115, 0.3879, 0.7499, 0.4453, 0.75, 0.4439, 0.7499, 0.4357, 0.8819, 0.3807, 0.8874, 0.3868, 0.757, 0.4432, 0.75, 0.4439, 0.8874, 0.3868, 0.8867, 0.3895, 0.8916, 0.3817, 0.8874, 0.3868, 0.9423, 0.2492, 0.945, 0.2492, 0.945, 0.2492, 0.9423, 0.2492, 0.8855, 0.1138, 0.8876, 0.1117, 0.8876, 0.1117, 0.8855, 0.1138, 0.75, 0.05785, 0.7499, 0.05492, 0.6123, 0.1117, 0.7499, 0.05492, 0.75, 0.05785, 0.6145, 0.1138, 0.555, 0.2493, 0.6123, 0.1117, 0.6145, 0.1138, 0.5559, 0.2491, 0.6145, 0.1138, 0.5643, 0.2487, 0.5559, 0.2491, 0.6125, 0.3867, 0.5559, 0.2491, 0.5643, 0.2487, 0.618, 0.3805, 0.6084, 0.3817, 0.555, 0.2493, 0.5559, 0.2491, 0.6125, 0.3867, 0.75, 0.4439, 0.6125, 0.3867, 0.618, 0.3805, 0.7499, 0.4357, 0.7471, 0.4449, 0.6132, 0.3894, 0.6125, 0.3867, 0.75, 0.4439, 0.8637, 0.3639, 0.75, 0.4112, 0.7501, 0.4092, 0.8633, 0.3617, 0.9107, 0.25, 0.8637, 0.3639, 0.8633, 0.3617, 0.9094, 0.2487, 0.8627, 0.1372, 0.9107, 0.25, 0.9094, 0.2487, 0.8622, 0.1366, 0.7499, 0.09063, 0.8627, 0.1372, 0.8622, 0.1366, 0.75, 0.09033, 0.9107, 0.25, 0.8627, 0.1372, 0.8681, 0.1334, 0.7499, 0.08407, 0.8681, 0.1334, 0.8627, 0.1372, 0.7499, 0.09063, 0.7499, 0.09063, 0.75, 0.09033, 0.6377, 0.1366, 0.6373, 0.1372, 0.7499, 0.08407, 0.7499, 0.09063, 0.6373, 0.1372, 0.6318, 0.1334, 0.6373, 0.1372, 0.6377, 0.1366, 0.5906, 0.2488, 0.5907, 0.2497, 0.6318, 0.1334, 0.6373, 0.1372, 0.5907, 0.2497, 0.584, 0.2513, 0.5907, 0.2497, 0.5906, 0.2488, 0.6367, 0.3617, 0.6363, 0.3639, 0.6363, 0.3639, 0.6367, 0.3617, 0.7501, 0.4092, 0.75, 0.4112, 0.8633, 0.3617, 0.7501, 0.4092, 0.7501, 0.4072, 0.8621, 0.3615, 0.9094, 0.2487, 0.8633, 0.3617, 0.8621, 0.3615, 0.9085, 0.2494, 0.8622, 0.1366, 0.9094, 0.2487, 0.9085, 0.2494, 0.8621, 0.1374, 0.75, 0.09033, 0.8622, 0.1366, 0.8621, 0.1374, 0.7498, 0.09089, 0.75, 0.09033, 0.7498, 0.09089, 0.6379, 0.1375, 0.6377, 0.1366, 0.6377, 0.1366, 0.6379, 0.1375, 0.5915, 0.2497, 0.5906, 0.2488, 0.5906, 0.2488, 0.5915, 0.2497, 0.638, 0.3615, 0.6367, 0.3617, 0.6367, 0.3617, 0.638, 0.3615, 0.7501, 0.4072, 0.7501, 0.4092, 0.7499, 0.3797, 0.757, 0.377, 0.8397, 0.3427, 0.8423, 0.3419, 0.8423, 0.3419, 0.8447, 0.3349, 0.8786, 0.2492, 0.8804, 0.2496, 0.8804, 0.2496, 0.8786, 0.2492, 0.8409, 0.1588, 0.8421, 0.1575, 0.8421, 0.1575, 0.8409, 0.1588, 0.7499, 0.1212, 0.75, 0.1191, 0.6579, 0.1575, 0.75, 0.1191, 0.7499, 0.1212, 0.659, 0.1587, 0.6197, 0.2495, 0.6579, 0.1575, 0.659, 0.1587, 0.6213, 0.2492, 0.6576, 0.3417, 0.6197, 0.2495, 0.6213, 0.2492, 0.6587, 0.3403, 0.7499, 0.3797, 0.6576, 0.3417, 0.6587, 0.3403, 0.7468, 0.3785, 0.7499, 0.3775, 0.7498, 0.3694, 0.8351, 0.3337, 0.8407, 0.3397, 0.757, 0.377, 0.7499, 0.3775, 0.8407, 0.3397, 0.8397, 0.3427, 0.8447, 0.3349, 0.8407, 0.3397, 0.8759, 0.2494, 0.8786, 0.2492, 0.8786, 0.2492, 0.8759, 0.2494, 0.839, 0.161, 0.8409, 0.1588, 0.8409, 0.1588, 0.839, 0.161, 0.7499, 0.1239, 0.7499, 0.1212, 0.659, 0.1587, 0.7499, 0.1212, 0.7499, 0.1239, 0.661, 0.161, 0.6213, 0.2492, 0.659, 0.1587, 0.661, 0.161, 0.624, 0.2493, 0.6587, 0.3403, 0.6213, 0.2492, 0.624, 0.2493, 0.6592, 0.3396, 0.624, 0.2493, 0.6649, 0.3334, 0.6592, 0.3396, 0.7499, 0.3775, 0.6592, 0.3396, 0.6649, 0.3334, 0.7498, 0.3694, 0.7468, 0.3785, 0.6587, 0.3403, 0.6592, 0.3396, 0.7499, 0.3775, 0.7943, 0.2952, 0.75, 0.3139, 0.75, 0.3114, 0.7921, 0.2954, 0.8133, 0.2504, 0.7943, 0.2952, 0.7947, 0.2921, 0.8115, 0.2497, 0.7949, 0.2057, 0.8133, 0.2504, 0.8115, 0.2497, 0.7934, 0.206, 0.75, 0.1873, 0.7949, 0.2057, 0.7934, 0.206, 0.75, 0.188, 0.75, 0.1873, 0.75, 0.188, 0.7066, 0.206, 0.7051, 0.2057, 0.7051, 0.2057, 0.7066, 0.206, 0.6885, 0.2498, 0.6867, 0.2504, 0.6867, 0.2504, 0.6885, 0.2498, 0.7053, 0.2922, 0.7056, 0.2952, 0.7056, 0.2952, 0.7078, 0.2954, 0.75, 0.3114, 0.75, 0.3139, 0.7501, 0.3117, 0.75, 0.3047, 0.7887, 0.2887, 0.7947, 0.2921, 0.7921, 0.2954, 0.75, 0.3114, 0.7501, 0.3117, 0.7947, 0.2921, 0.8119, 0.2497, 0.7947, 0.2921, 0.7887, 0.2887, 0.8047, 0.25, 0.7937, 0.206, 0.8119, 0.2497, 0.8047, 0.25, 0.7887, 0.2113, 0.7947, 0.2921, 0.8119, 0.2497, 0.8115, 0.2497, 0.7934, 0.206, 0.8115, 0.2497, 0.8119, 0.2497, 0.7937, 0.206, 0.7498, 0.1881, 0.7937, 0.206, 0.7887, 0.2113, 0.75, 0.1953, 0.75, 0.188, 0.7934, 0.206, 0.7937, 0.206, 0.7498, 0.1881, 0.7498, 0.1881, 0.75, 0.1953, 0.7113, 0.2113, 0.7062, 0.2061, 0.75, 0.188, 0.7498, 0.1881, 0.7062, 0.2061, 0.7066, 0.206, 0.7062, 0.2061, 0.7113, 0.2113, 0.6953, 0.25, 0.6881, 0.2498, 0.7066, 0.206, 0.7062, 0.2061, 0.6881, 0.2498, 0.6885, 0.2498, 0.6881, 0.2498, 0.6953, 0.25, 0.7113, 0.2887, 0.7053, 0.2922, 0.7501, 0.3117, 0.7053, 0.2922, 0.7113, 0.2887, 0.75, 0.3047, 0.7078, 0.2954, 0.7053, 0.2922, 0.7501, 0.3117, 0.75, 0.3114, 0.75, 0.2958, 0.757, 0.2937, 0.7804, 0.284, 0.7823, 0.2824, 0.75, 0.3047, 0.75, 0.2958, 0.7823, 0.2824, 0.7887, 0.2887, 0.7823, 0.2824, 0.7858, 0.276, 0.7954, 0.2528, 0.7953, 0.2486, 0.7887, 0.2887, 0.7823, 0.2824, 0.7953, 0.2486, 0.8047, 0.25, 0.8047, 0.25, 0.7953, 0.2486, 0.7824, 0.2177, 0.7887, 0.2113, 0.7824, 0.2183, 0.7824, 0.2177, 0.7953, 0.2486, 0.7824, 0.2177, 0.7824, 0.2183, 0.7499, 0.2044, 0.75, 0.2041, 0.7887, 0.2113, 0.7824, 0.2177, 0.75, 0.2041, 0.75, 0.1953, 0.7174, 0.2178, 0.75, 0.2041, 0.7499, 0.2044, 0.7176, 0.2184, 0.7113, 0.2113, 0.75, 0.1953, 0.75, 0.2041, 0.7174, 0.2178, 0.7042, 0.2504, 0.7174, 0.2178, 0.7176, 0.2184, 0.7047, 0.2509, 0.6953, 0.25, 0.7113, 0.2113, 0.7174, 0.2178, 0.7042, 0.2504, 0.7177, 0.2825, 0.7042, 0.2504, 0.7047, 0.2509, 0.7158, 0.2798, 0.7113, 0.2887, 0.6953, 0.25, 0.7042, 0.2504, 0.7177, 0.2825, 0.75, 0.2958, 0.7177, 0.2825, 0.724, 0.2858, 0.7475, 0.2955, 0.75, 0.3047, 0.7113, 0.2887, 0.7177, 0.2825, 0.75, 0.2958, 0.757, 0.2937, 0.7499, 0.2947, 0.7807, 0.2815, 0.7804, 0.284, 0.7858, 0.276, 0.7807, 0.2815, 0.7946, 0.2502, 0.7954, 0.2528, 0.7953, 0.2486, 0.7946, 0.2502, 0.7817, 0.2183, 0.7824, 0.2183, 0.7824, 0.2183, 0.7817, 0.2183, 0.7501, 0.205, 0.7499, 0.2044, 0.7176, 0.2184, 0.7499, 0.2044, 0.7501, 0.205, 0.7183, 0.2185, 0.7047, 0.2509, 0.7176, 0.2184, 0.7183, 0.2185, 0.7057, 0.2501, 0.7158, 0.2798, 0.7047, 0.2509, 0.7057, 0.2501, 0.719, 0.282, 0.7475, 0.2955, 0.724, 0.2858, 0.719, 0.282, 0.7499, 0.2947, 0.9195, 0.418, 0.7503, 0.4889, 0.75, 0.4894, 0.9195, 0.4195, 0.581, 0.08005, 0.5115, 0.2496, 0.5104, 0.2491, 0.9195, 0.418, 0.9195, 0.4195, 0.9895, 0.249, 0.9891, 0.2484, 0.9197, 0.08053, 0.9891, 0.2484, 0.9895, 0.249, 0.9194, 0.08048, 0.581, 0.08005, 0.5805, 0.08052, 0.5105, 0.249, 0.5115, 0.2496, 0.7497, 0.011, 0.5805, 0.08052, 0.581, 0.08005, 0.5806, 0.419, 0.5115, 0.2496, 0.5105, 0.249, 0.5805, 0.4193, 0.5806, 0.419, 0.5805, 0.4193, 0.75, 0.4894, 0.7503, 0.4889, 0.9193, 0.4196, 0.75, 0.4893, 0.75, 0.4894, 0.9198, 0.4195, 0.9892, 0.2502, 0.9193, 0.4196, 0.9198, 0.4195, 0.9899, 0.2498, 0.9195, 0.08071, 0.9892, 0.2502, 0.9899, 0.2498, 0.9195, 0.08022, 0.75, 0.01093, 0.9195, 0.08071, 0.9195, 0.08022, 0.7498, 0.01008, 0.75, 0.01093, 0.7498, 0.01008, 0.5803, 0.08039, 0.5805, 0.08073, 0.5805, 0.08073, 0.5803, 0.08039, 0.51, 0.25, 0.5108, 0.2502, 0.5108, 0.2502, 0.51, 0.25, 0.5804, 0.4197, 0.5807, 0.4196, 0.5807, 0.4196, 0.5804, 0.4197, 0.75, 0.4894, 0.75, 0.4893, 0.99, 0.25, 0.9891, 0.2484, 0.9197, 0.08053, 0.9197, 0.08029, 0.9891, 0.2484, 0.99, 0.25, 0.9195, 0.418, 0.9196, 0.4186, 0.9195, 0.418, 0.99, 0.25, 0.99, 0.2501, 0.5104, 0.2491, 0.5803, 0.08029, 0.581, 0.08005, 0.9197, 0.08053, 0.7497, 0.011, 0.7502, 0.01009])
me_cylinder.materials.append(mat_material)
me_cylinder.materials.append(mat_material_001)
me_cylinder.update()

# ---- objects
ob_baumstamm = bpy.data.objects.new('Baumstamm', me_cylinder)
ob_baumstamm_001 = bpy.data.objects.new('Baumstamm.001', me_cylinder)
ob_baumstamm_002 = bpy.data.objects.new('Baumstamm.002', me_cylinder)
ob_baumstamm_003 = bpy.data.objects.new('Baumstamm.003', me_cylinder)
ob_baumstamm_004 = bpy.data.objects.new('Baumstamm.004', me_cylinder)
ob_baumstamm_005 = bpy.data.objects.new('Baumstamm.005', me_cylinder)

# ---- transforms, parenting, visibility, modifiers, constraints
ob_baumstamm.location = (0.1689, -1.389, -7.341e-07)
ob_baumstamm.scale = (1.828, 1.568, 1.568)
_m = ob_baumstamm.modifiers.new('Smooth by Angle', 'NODES')
_m.node_group = ng_smooth_by_angle
_m.use_pin_to_last = True
_m.show_group_selector = False
ob_baumstamm_001.location = (-0.07303, -0.4702, -7.341e-07)
ob_baumstamm_001.rotation_euler = (-1.732, -0.0, 0.0)
ob_baumstamm_001.scale = (1.787, 1.568, 1.568)
_m = ob_baumstamm_001.modifiers.new('Smooth by Angle', 'NODES')
_m.node_group = ng_smooth_by_angle
_m.use_pin_to_last = True
_m.show_group_selector = False
ob_baumstamm_002.location = (0.1327, 0.453, -7.341e-07)
ob_baumstamm_002.rotation_euler = (-3.685, -0.0, 0.0)
ob_baumstamm_002.scale = (1.851, 1.568, 1.568)
_m = ob_baumstamm_002.modifiers.new('Smooth by Angle', 'NODES')
_m.node_group = ng_smooth_by_angle
_m.use_pin_to_last = True
_m.show_group_selector = False
ob_baumstamm_003.location = (0.1988, -0.9709, 0.8111)
ob_baumstamm_003.rotation_euler = (-3.685, -0.0, 0.0)
ob_baumstamm_003.scale = (1.644, 1.568, 1.568)
_m = ob_baumstamm_003.modifiers.new('Decimate', 'DECIMATE')
_m = ob_baumstamm_003.modifiers.new('Smooth by Angle', 'NODES')
_m.node_group = ng_smooth_by_angle
_m.use_pin_to_last = True
_m.show_group_selector = False
ob_baumstamm_004.location = (-0.02713, 0.02537, 0.8111)
ob_baumstamm_004.rotation_euler = (-3.221, -0.0, 0.0)
ob_baumstamm_004.scale = (1.838, 1.752, 1.752)
_m = ob_baumstamm_004.modifiers.new('Smooth by Angle', 'NODES')
_m.node_group = ng_smooth_by_angle
_m.use_pin_to_last = True
_m.show_group_selector = False
ob_baumstamm_005.location = (0.2488, -0.5124, 1.543)
ob_baumstamm_005.rotation_euler = (-3.856, -0.0, 0.0)
ob_baumstamm_005.scale = (1.348, 1.654, 1.654)
_m = ob_baumstamm_005.modifiers.new('Smooth by Angle', 'NODES')
_m.node_group = ng_smooth_by_angle
_m.use_pin_to_last = True
_m.show_group_selector = False

# ---- collection membership
col_collection.objects.link(ob_baumstamm)
col_collection.objects.link(ob_baumstamm_001)
col_collection.objects.link(ob_baumstamm_002)
col_collection.objects.link(ob_baumstamm_003)
col_collection.objects.link(ob_baumstamm_004)
col_collection.objects.link(ob_baumstamm_005)

# ---- scene / render settings (as saved in the file)
scene.frame_start = 1; scene.frame_end = 250; scene.frame_set(14)
scene.render.engine = 'BLENDER_EEVEE_NEXT'
scene.eevee.ray_tracing_options.trace_max_roughness = 0.0
bpy.context.view_layer.update()

# ---- added for rendering (the .blend has no active camera and no usable light): camera, sun
cam_auto = bpy.data.cameras.new('AutoCamera')
cam_auto.lens = 50.0
cam_auto.sensor_width = 36.0
cam_auto.clip_end = 1000.0
ob_auto_camera = bpy.data.objects.new('AutoCamera', cam_auto)
scene.collection.objects.link(ob_auto_camera)
ob_auto_camera.location = (6.11737, -7.6431, 5.63512)
ob_auto_camera.rotation_euler = (1.09748, -7.21219e-08, 0.694738)
scene.camera = ob_auto_camera
light_auto_sun = bpy.data.lights.new('AutoSun', 'SUN')
light_auto_sun.energy = 3.0
light_auto_sun.angle = 0.0523599
ob_auto_sun = bpy.data.objects.new('AutoSun', light_auto_sun)
scene.collection.objects.link(ob_auto_sun)
ob_auto_sun.rotation_euler = (0.872665, 0.174533, 0.523599)
bpy.context.view_layer.update()
